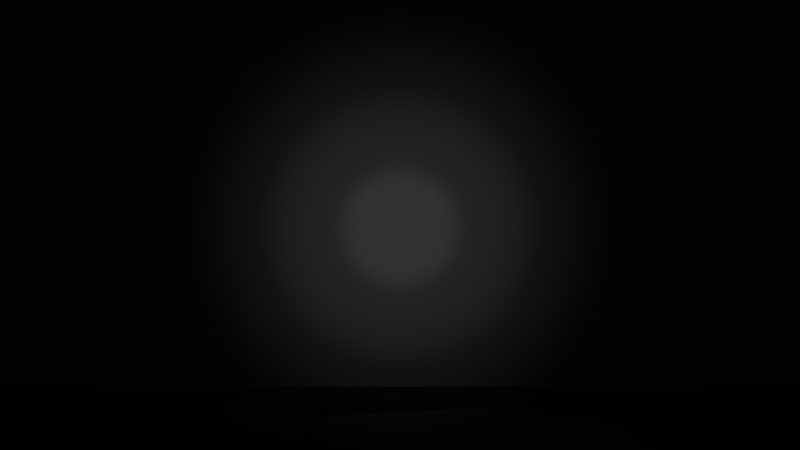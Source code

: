 # Source: crybaby.blend  (saved by Blender 2.72.0; exported with 4.5.12 LTS)
import bpy
from mathutils import Matrix  # noqa: F401  (used for matrix-valued properties, if any)

bpy.ops.wm.read_factory_settings(use_empty=True)
scene = bpy.context.scene
scene.name = 'Scene'

# ---- collections
col_collection_1 = bpy.data.collections.new('Collection 1'); scene.collection.children.link(col_collection_1)

# ---- materials (node trees are filled in below, after node groups)
mat_material_003 = bpy.data.materials.new('Material.003')
mat_material_003.alpha_threshold = 0.0
mat_material_003.use_transparent_shadow = False
mat_material_003.diffuse_color = (1.0, 1.0, 1.0, 1.0)
mat_material_003.roughness = 0.5
mat_material_003.specular_intensity = 1.0
mat_material_002 = bpy.data.materials.new('Material.002')
mat_material_002.alpha_threshold = 0.0
mat_material_002.use_transparent_shadow = False
mat_material_002.diffuse_color = (0.1734, 0.1734, 0.1734, 1.0)
mat_material_002.roughness = 0.5
mat_material_002.line_color = (0.0, 0.0, 0.0, 1.0)
mat_material = bpy.data.materials.new('Material')
mat_material.alpha_threshold = 0.0
mat_material.use_transparent_shadow = False
mat_material.diffuse_color = (0.2668, 0.2668, 0.2668, 1.0)
mat_material.roughness = 0.5
mat_material_001 = bpy.data.materials.new('Material.001')
mat_material_001.alpha_threshold = 0.0
mat_material_001.use_transparent_shadow = False
mat_material_001.roughness = 0.5

# ---- material node trees

# ---- world
world_world = bpy.data.worlds.new('World'); scene.world = world_world
world_world.color = (0.003095, 0.003095, 0.003095)
world_world.use_sun_shadow = False
world_world.sun_shadow_jitter_overblur = 0.0
world_world.cycles.sampling_method = 'MANUAL'
world_world.cycles.sample_map_resolution = 256

# ---- cameras
cam_camera = bpy.data.cameras.new('Camera')
cam_camera.clip_end = 100.0
cam_camera.lens = 35.0
cam_camera.sensor_width = 32.0
cam_camera.sensor_height = 18.0
cam_camera.ortho_scale = 7.314
cam_camera.dof.focus_distance = 0.0
cam_camera.dof.aperture_fstop = 128.0

# ---- lights
light_spot_003 = bpy.data.lights.new('Spot.003', 'SPOT')
light_spot_003.transmission_factor = 0.0
light_spot_003.energy = 100.0
light_spot_003.shadow_buffer_clip_start = 0.5
light_spot_003.shadow_soft_size = 0.1
light_spot_003.shadow_maximum_resolution = 0.006
light_spot_003.use_absolute_resolution = True
light_spot_003.spot_blend = 0.75
light_spot_003.spot_size = 0.1745
light_spot_003.cycles.use_multiple_importance_sampling = False
light_spot_002 = bpy.data.lights.new('Spot.002', 'SPOT')
light_spot_002.transmission_factor = 0.0
light_spot_002.energy = 5.0
light_spot_002.shadow_buffer_clip_start = 0.5
light_spot_002.shadow_soft_size = 0.1
light_spot_002.shadow_maximum_resolution = 0.006
light_spot_002.use_absolute_resolution = True
light_spot_002.spot_blend = 1.0
light_spot_002.spot_size = 1.571
light_spot_002.cycles.use_multiple_importance_sampling = False
light_spot_001 = bpy.data.lights.new('Spot.001', 'SPOT')
light_spot_001.transmission_factor = 0.0
light_spot_001.energy = 100.0
light_spot_001.shadow_buffer_clip_start = 0.5
light_spot_001.shadow_soft_size = 0.1
light_spot_001.shadow_maximum_resolution = 0.006
light_spot_001.use_absolute_resolution = True
light_spot_001.spot_blend = 0.75
light_spot_001.spot_size = 0.3491
light_spot_001.cycles.use_multiple_importance_sampling = False
light_spot = bpy.data.lights.new('Spot', 'SPOT')
light_spot.transmission_factor = 0.0
light_spot.energy = 100.0
light_spot.shadow_buffer_clip_start = 0.5
light_spot.shadow_soft_size = 0.1
light_spot.shadow_maximum_resolution = 0.006
light_spot.use_absolute_resolution = True
light_spot.spot_blend = 1.0
light_spot.spot_size = 0.5236
light_spot.cycles.use_multiple_importance_sampling = False
light_spot_004 = bpy.data.lights.new('Spot.004', 'SPOT')
light_spot_004.transmission_factor = 0.0
light_spot_004.energy = 100.0
light_spot_004.shadow_buffer_clip_start = 0.5
light_spot_004.shadow_soft_size = 0.1
light_spot_004.shadow_maximum_resolution = 0.006
light_spot_004.use_absolute_resolution = True
light_spot_004.spot_blend = 0.75
light_spot_004.spot_size = 0.1571
light_spot_004.cycles.use_multiple_importance_sampling = False

# ---- meshes
me_cylinder = bpy.data.meshes.new('Cylinder')
me_cylinder.from_pydata([(12.81, -0.8402, -17.51), (0.0, -0.7402, -3.755), (12.81, -0.8594, -17.32), (0.2146, -0.7614, -3.755), (12.81, -0.9163, -17.13), (0.421, -0.824, -3.755), (12.81, -1.009, -16.95), (0.6111, -0.9256, -3.755), (12.81, -1.133, -16.8), (0.7778, -1.062, -3.755), (12.81, -1.285, -16.68), (0.9146, -1.229, -3.755), (12.81, -1.458, -16.59), (1.016, -1.419, -3.755), (12.81, -1.645, -16.53), (1.079, -1.626, -3.755), (12.81, -1.84, -16.51), (1.1, -1.84, -3.755), (12.81, -2.035, -16.53), (1.079, -2.055, -3.755), (12.81, -2.223, -16.59), (1.016, -2.261, -3.755), (12.81, -2.396, -16.68), (0.9146, -2.451, -3.755), (12.81, -2.547, -16.8), (0.7778, -2.618, -3.755), (12.81, -2.672, -16.95), (0.6111, -2.755, -3.755), (12.81, -2.764, -17.13), (0.421, -2.856, -3.755), (12.81, -2.821, -17.32), (0.2146, -2.919, -3.755), (12.81, -2.84, -17.51), (0.0, -2.94, -3.755), (12.81, -2.821, -17.71), (-0.2146, -2.919, -3.755), (12.81, -2.764, -17.89), (-0.421, -2.856, -3.755), (12.81, -2.672, -18.07), (-0.6111, -2.755, -3.755), (12.81, -2.547, -18.22), (-0.7778, -2.618, -3.755), (12.81, -2.396, -18.34), (-0.9146, -2.451, -3.755), (12.81, -2.223, -18.43), (-1.016, -2.261, -3.755), (12.81, -2.035, -18.49), (-1.079, -2.055, -3.755), (12.81, -1.84, -18.51), (-1.1, -1.84, -3.755), (12.81, -1.645, -18.49), (-1.079, -1.626, -3.755), (12.81, -1.458, -18.43), (-1.016, -1.419, -3.755), (12.81, -1.285, -18.34), (-0.9146, -1.229, -3.755), (12.81, -1.133, -18.22), (-0.7778, -1.062, -3.755), (12.81, -1.009, -18.07), (-0.6111, -0.9256, -3.755), (12.81, -0.9163, -17.89), (-0.421, -0.824, -3.755), (12.81, -0.8594, -17.71), (-0.2146, -0.7614, -3.755), (12.61, -0.7402, -17.51), (10.82, -0.8402, -17.52), (10.43, -0.7402, -17.52), (8.815, -0.8402, -17.52), (7.92, -0.7402, -17.46), (5.878, -0.8402, -16.96), (4.776, -0.7402, -16.46), (3.266, -0.8402, -15.44), (2.18, -0.7402, -14.37), (1.286, -0.8402, -13.12), (0.5053, -0.7402, -11.43), (0.1789, -0.8402, -10.23), (0.0, -0.7402, -8.127), (0.0, -0.8402, -7.531), (0.0, -0.7402, -5.941), (0.0, -0.8402, -5.544), (0.1951, -0.8594, -5.544), (0.2146, -0.7614, -5.941), (0.1951, -0.8594, -7.531), (0.2146, -0.7614, -8.127), (0.3686, -0.8594, -10.19), (0.7052, -0.7614, -11.36), (1.45, -0.8594, -13.01), (2.338, -0.7614, -14.22), (3.385, -0.8594, -15.29), (4.87, -0.7614, -16.27), (5.939, -0.8594, -16.78), (7.937, -0.7614, -17.25), (8.811, -0.8594, -17.33), (10.42, -0.7614, -17.3), (10.82, -0.8594, -17.32), (12.61, -0.7614, -17.3), (0.3827, -0.9163, -5.544), (0.421, -0.824, -5.941), (0.3827, -0.9163, -7.531), (0.421, -0.824, -8.127), (0.5512, -0.9163, -10.14), (0.8977, -0.824, -11.28), (1.607, -0.9163, -12.91), (2.49, -0.824, -14.08), (3.5, -0.9163, -15.14), (4.961, -0.824, -16.08), (5.998, -0.9163, -16.6), (7.955, -0.824, -17.04), (8.808, -0.9163, -17.14), (10.42, -0.824, -17.1), (10.82, -0.9163, -17.14), (12.61, -0.824, -17.09), (0.5556, -1.009, -5.544), (0.6111, -0.9256, -5.941), (0.5556, -1.009, -7.531), (0.6111, -0.9256, -8.127), (0.7195, -1.009, -10.1), (1.075, -0.9256, -11.21), (1.753, -1.009, -12.81), (2.631, -0.9256, -13.95), (3.606, -1.009, -15.0), (5.046, -0.9256, -15.91), (6.053, -1.009, -16.44), (7.972, -0.9256, -16.85), (8.806, -1.009, -16.97), (10.42, -0.9256, -16.91), (10.82, -1.009, -16.96), (12.61, -0.9256, -16.9), (0.7071, -1.133, -5.544), (0.7778, -1.062, -5.941), (0.7071, -1.133, -7.531), (0.7778, -1.062, -8.127), (0.8672, -1.133, -10.07), (1.231, -1.062, -11.15), (1.881, -1.133, -12.73), (2.754, -1.062, -13.84), (3.7, -1.133, -14.88), (5.12, -1.062, -15.76), (6.102, -1.133, -16.29), (7.987, -1.062, -16.69), (8.804, -1.133, -16.82), (10.42, -1.062, -16.74), (10.82, -1.133, -16.81), (12.61, -1.062, -16.73), (0.8315, -1.285, -5.544), (0.9146, -1.229, -5.941), (0.8315, -1.285, -7.531), (0.9146, -1.229, -8.127), (0.9884, -1.285, -10.04), (1.359, -1.229, -11.1), (1.986, -1.285, -12.66), (2.856, -1.229, -13.75), (3.777, -1.285, -14.78), (5.181, -1.229, -15.64), (6.142, -1.285, -16.17), (8.0, -1.229, -16.55), (8.803, -1.285, -16.69), (10.42, -1.229, -16.6), (10.82, -1.285, -16.69), (12.61, -1.229, -16.6), (0.9239, -1.458, -5.544), (1.016, -1.419, -5.941), (0.9239, -1.458, -7.531), (1.016, -1.419, -8.127), (1.079, -1.458, -10.02), (1.454, -1.419, -11.07), (2.064, -1.458, -12.61), (2.931, -1.419, -13.68), (3.834, -1.458, -14.71), (5.227, -1.419, -15.55), (6.172, -1.458, -16.09), (8.009, -1.419, -16.45), (8.802, -1.458, -16.6), (10.42, -1.419, -16.5), (10.82, -1.458, -16.59), (12.61, -1.419, -16.49), (0.9808, -1.645, -5.544), (1.079, -1.626, -5.941), (0.9808, -1.645, -7.531), (1.079, -1.626, -8.127), (1.134, -1.645, -10.01), (1.513, -1.626, -11.04), (2.112, -1.645, -12.58), (2.978, -1.626, -13.64), (3.869, -1.645, -14.67), (5.255, -1.626, -15.5), (6.191, -1.645, -16.03), (8.015, -1.626, -16.39), (8.802, -1.645, -16.54), (10.42, -1.626, -16.44), (10.82, -1.645, -16.54), (12.61, -1.626, -16.43), (1.0, -1.84, -5.544), (1.1, -1.84, -5.941), (1.0, -1.84, -7.531), (1.1, -1.84, -8.127), (1.153, -1.84, -10.0), (1.533, -1.84, -11.04), (2.128, -1.84, -12.57), (2.994, -1.84, -13.62), (3.881, -1.84, -14.65), (5.265, -1.84, -15.48), (6.197, -1.84, -16.01), (8.017, -1.84, -16.36), (8.802, -1.84, -16.52), (10.42, -1.84, -16.42), (10.82, -1.84, -16.52), (12.61, -1.84, -16.41), (0.9808, -2.035, -5.544), (1.079, -2.055, -5.941), (0.9808, -2.035, -7.531), (1.079, -2.055, -8.127), (1.134, -2.035, -10.01), (1.513, -2.055, -11.04), (2.112, -2.035, -12.58), (2.978, -2.055, -13.64), (3.869, -2.035, -14.67), (5.255, -2.055, -15.5), (6.191, -2.035, -16.03), (8.015, -2.055, -16.39), (8.802, -2.035, -16.54), (10.42, -2.055, -16.44), (10.82, -2.035, -16.54), (12.61, -2.055, -16.43), (0.9239, -2.223, -5.544), (1.016, -2.261, -5.941), (0.9239, -2.223, -7.531), (1.016, -2.261, -8.127), (1.079, -2.223, -10.02), (1.454, -2.261, -11.07), (2.064, -2.223, -12.61), (2.931, -2.261, -13.68), (3.834, -2.223, -14.71), (5.227, -2.261, -15.55), (6.172, -2.223, -16.09), (8.009, -2.261, -16.45), (8.802, -2.223, -16.6), (10.42, -2.261, -16.5), (10.82, -2.223, -16.59), (12.61, -2.261, -16.49), (0.8315, -2.396, -5.544), (0.9146, -2.451, -5.941), (0.8315, -2.396, -7.531), (0.9146, -2.451, -8.127), (0.9884, -2.396, -10.04), (1.359, -2.451, -11.1), (1.986, -2.396, -12.66), (2.856, -2.451, -13.75), (3.777, -2.396, -14.78), (5.181, -2.451, -15.64), (6.142, -2.396, -16.17), (8.0, -2.451, -16.55), (8.803, -2.396, -16.69), (10.42, -2.451, -16.6), (10.82, -2.396, -16.69), (12.61, -2.451, -16.6), (0.7071, -2.547, -5.544), (0.7778, -2.618, -5.941), (0.7071, -2.547, -7.531), (0.7778, -2.618, -8.127), (0.8672, -2.547, -10.07), (1.231, -2.618, -11.15), (1.881, -2.547, -12.73), (2.754, -2.618, -13.84), (3.7, -2.547, -14.88), (5.12, -2.618, -15.76), (6.102, -2.547, -16.29), (7.987, -2.618, -16.69), (8.804, -2.547, -16.82), (10.42, -2.618, -16.74), (10.82, -2.547, -16.81), (12.61, -2.618, -16.73), (0.5556, -2.672, -5.544), (0.6111, -2.755, -5.941), (0.5556, -2.672, -7.531), (0.6111, -2.755, -8.127), (0.7195, -2.672, -10.1), (1.075, -2.755, -11.21), (1.753, -2.672, -12.81), (2.631, -2.755, -13.95), (3.606, -2.672, -15.0), (5.046, -2.755, -15.91), (6.053, -2.672, -16.44), (7.972, -2.755, -16.85), (8.806, -2.672, -16.97), (10.42, -2.755, -16.91), (10.82, -2.672, -16.96), (12.61, -2.755, -16.9), (0.3827, -2.764, -5.544), (0.421, -2.856, -5.941), (0.3827, -2.764, -7.531), (0.421, -2.856, -8.127), (0.5512, -2.764, -10.14), (0.8977, -2.856, -11.28), (1.607, -2.764, -12.91), (2.49, -2.856, -14.08), (3.5, -2.764, -15.14), (4.961, -2.856, -16.08), (5.998, -2.764, -16.6), (7.955, -2.856, -17.04), (8.808, -2.764, -17.14), (10.42, -2.856, -17.1), (10.82, -2.764, -17.14), (12.61, -2.856, -17.09), (0.1951, -2.821, -5.544), (0.2146, -2.919, -5.941), (0.1951, -2.821, -7.531), (0.2146, -2.919, -8.127), (0.3686, -2.821, -10.19), (0.7052, -2.919, -11.36), (1.45, -2.821, -13.01), (2.338, -2.919, -14.22), (3.385, -2.821, -15.29), (4.87, -2.919, -16.27), (5.939, -2.821, -16.78), (7.937, -2.919, -17.25), (8.811, -2.821, -17.33), (10.42, -2.919, -17.3), (10.82, -2.821, -17.32), (12.61, -2.919, -17.3), (0.0, -2.84, -5.544), (0.0, -2.94, -5.941), (0.0, -2.84, -7.531), (0.0, -2.94, -8.127), (0.1789, -2.84, -10.23), (0.5053, -2.94, -11.43), (1.286, -2.84, -13.12), (2.18, -2.94, -14.37), (3.266, -2.84, -15.44), (4.776, -2.94, -16.46), (5.878, -2.84, -16.96), (7.92, -2.94, -17.46), (8.815, -2.84, -17.52), (10.43, -2.94, -17.52), (10.82, -2.84, -17.52), (12.61, -2.94, -17.51), (-0.1951, -2.821, -5.544), (-0.2146, -2.919, -5.941), (-0.1951, -2.821, -7.531), (-0.2146, -2.919, -8.127), (-0.01074, -2.821, -10.28), (0.3057, -2.919, -11.51), (1.123, -2.821, -13.22), (2.023, -2.919, -14.51), (3.148, -2.821, -15.6), (4.683, -2.919, -16.66), (5.818, -2.821, -17.15), (7.903, -2.919, -17.68), (8.819, -2.821, -17.72), (10.43, -2.919, -17.73), (10.82, -2.821, -17.71), (12.61, -2.919, -17.73), (-0.3827, -2.764, -5.544), (-0.421, -2.856, -5.941), (-0.3827, -2.764, -7.531), (-0.421, -2.856, -8.127), (-0.1929, -2.764, -10.33), (0.1139, -2.856, -11.59), (0.9662, -2.764, -13.33), (1.872, -2.856, -14.65), (3.034, -2.764, -15.75), (4.594, -2.856, -16.84), (5.76, -2.764, -17.33), (7.887, -2.856, -17.88), (8.824, -2.764, -17.91), (10.43, -2.856, -17.94), (10.82, -2.764, -17.9), (12.61, -2.856, -17.93), (-0.5556, -2.672, -5.544), (-0.6111, -2.755, -5.941), (-0.5556, -2.672, -7.531), (-0.6111, -2.755, -8.127), (-0.3608, -2.672, -10.37), (-0.06258, -2.755, -11.66), (0.8221, -2.672, -13.42), (1.734, -2.755, -14.79), (2.93, -2.672, -15.89), (4.512, -2.755, -17.02), (5.708, -2.672, -17.49), (7.874, -2.755, -18.07), (8.829, -2.672, -18.08), (10.43, -2.755, -18.13), (10.83, -2.672, -18.07), (12.61, -2.755, -18.12), (-0.7071, -2.547, -5.544), (-0.7778, -2.618, -5.941), (-0.7071, -2.547, -7.531), (-0.7778, -2.618, -8.127), (-0.5078, -2.547, -10.41), (-0.2171, -2.618, -11.73), (0.696, -2.547, -13.51), (1.613, -2.618, -14.9), (2.839, -2.547, -16.01), (4.441, -2.618, -17.17), (5.662, -2.547, -17.64), (7.862, -2.618, -18.24), (8.834, -2.547, -18.23), (10.43, -2.618, -18.3), (10.83, -2.547, -18.23), (12.61, -2.618, -18.29), (-0.8315, -2.396, -5.544), (-0.9146, -2.451, -5.941), (-0.8315, -2.396, -7.531), (-0.9146, -2.451, -8.127), (-0.6283, -2.396, -10.44), (-0.3438, -2.451, -11.78), (0.5926, -2.396, -13.58), (1.514, -2.451, -15.0), (2.765, -2.396, -16.11), (4.383, -2.451, -17.29), (5.625, -2.396, -17.76), (7.853, -2.451, -18.38), (8.838, -2.396, -18.36), (10.43, -2.451, -18.43), (10.83, -2.396, -18.35), (12.62, -2.451, -18.43), (-0.9239, -2.223, -5.544), (-1.016, -2.261, -5.941), (-0.9239, -2.223, -7.531), (-1.016, -2.261, -8.127), (-0.7179, -2.223, -10.46), (-0.4379, -2.261, -11.82), (0.5159, -2.223, -13.63), (1.44, -2.261, -15.07), (2.709, -2.223, -16.18), (4.34, -2.261, -17.38), (5.597, -2.223, -17.85), (7.847, -2.261, -18.48), (8.839, -2.223, -18.45), (10.43, -2.261, -18.54), (10.83, -2.223, -18.44), (12.62, -2.261, -18.53), (-0.9808, -2.035, -5.544), (-1.079, -2.055, -5.941), (-0.9808, -2.035, -7.531), (-1.079, -2.055, -8.127), (-0.7731, -2.035, -10.48), (-0.4958, -2.055, -11.84), (0.4687, -2.035, -13.66), (1.395, -2.055, -15.11), (2.675, -2.035, -16.23), (4.314, -2.055, -17.44), (5.58, -2.035, -17.9), (7.843, -2.055, -18.54), (8.839, -2.035, -18.51), (10.43, -2.055, -18.6), (10.83, -2.035, -18.5), (12.62, -2.055, -18.59), (-1.0, -1.84, -5.544), (-1.1, -1.84, -5.941), (-1.0, -1.84, -7.531), (-1.1, -1.84, -8.127), (-0.7917, -1.84, -10.48), (-0.5154, -1.84, -11.85), (0.4528, -1.84, -13.67), (1.38, -1.84, -15.12), (2.664, -1.84, -16.24), (4.305, -1.84, -17.46), (5.575, -1.84, -17.92), (7.842, -1.84, -18.56), (8.839, -1.84, -18.53), (10.43, -1.84, -18.62), (10.83, -1.84, -18.52), (12.62, -1.84, -18.61), (-0.9808, -1.645, -5.544), (-1.079, -1.626, -5.941), (-0.9808, -1.645, -7.531), (-1.079, -1.626, -8.127), (-0.7731, -1.645, -10.48), (-0.4958, -1.626, -11.84), (0.4687, -1.645, -13.66), (1.395, -1.626, -15.11), (2.675, -1.645, -16.23), (4.314, -1.626, -17.44), (5.58, -1.645, -17.9), (7.843, -1.626, -18.54), (8.839, -1.645, -18.51), (10.43, -1.626, -18.6), (10.83, -1.645, -18.5), (12.62, -1.626, -18.59), (-0.9239, -1.458, -5.544), (-1.016, -1.419, -5.941), (-0.9239, -1.458, -7.531), (-1.016, -1.419, -8.127), (-0.7179, -1.458, -10.46), (-0.4379, -1.419, -11.82), (0.5159, -1.458, -13.63), (1.44, -1.419, -15.07), (2.709, -1.458, -16.18), (4.34, -1.419, -17.38), (5.597, -1.458, -17.85), (7.847, -1.419, -18.48), (8.839, -1.458, -18.45), (10.43, -1.419, -18.54), (10.83, -1.458, -18.44), (12.62, -1.419, -18.53), (-0.8315, -1.285, -5.544), (-0.9146, -1.229, -5.941), (-0.8315, -1.285, -7.531), (-0.9146, -1.229, -8.127), (-0.6283, -1.285, -10.44), (-0.3438, -1.229, -11.78), (0.5926, -1.285, -13.58), (1.514, -1.229, -15.0), (2.765, -1.285, -16.11), (4.383, -1.229, -17.29), (5.625, -1.285, -17.76), (7.853, -1.229, -18.38), (8.838, -1.285, -18.36), (10.43, -1.229, -18.43), (10.83, -1.285, -18.35), (12.62, -1.229, -18.43), (-0.7071, -1.133, -5.544), (-0.7778, -1.062, -5.941), (-0.7071, -1.133, -7.531), (-0.7778, -1.062, -8.127), (-0.5078, -1.133, -10.41), (-0.2171, -1.062, -11.73), (0.696, -1.133, -13.51), (1.613, -1.062, -14.9), (2.839, -1.133, -16.01), (4.441, -1.062, -17.17), (5.662, -1.133, -17.64), (7.862, -1.062, -18.24), (8.834, -1.133, -18.23), (10.43, -1.062, -18.3), (10.83, -1.133, -18.23), (12.61, -1.062, -18.29), (-0.5556, -1.009, -5.544), (-0.6111, -0.9256, -5.941), (-0.5556, -1.009, -7.531), (-0.6111, -0.9256, -8.127), (-0.3608, -1.009, -10.37), (-0.06258, -0.9256, -11.66), (0.8221, -1.009, -13.42), (1.734, -0.9256, -14.79), (2.93, -1.009, -15.89), (4.512, -0.9256, -17.02), (5.708, -1.009, -17.49), (7.874, -0.9256, -18.07), (8.829, -1.009, -18.08), (10.43, -0.9256, -18.13), (10.83, -1.009, -18.07), (12.61, -0.9256, -18.12), (-0.3827, -0.9163, -5.544), (-0.421, -0.824, -5.941), (-0.3827, -0.9163, -7.531), (-0.421, -0.824, -8.127), (-0.1929, -0.9163, -10.33), (0.1139, -0.824, -11.59), (0.9662, -0.9163, -13.33), (1.872, -0.824, -14.65), (3.034, -0.9163, -15.75), (4.594, -0.824, -16.84), (5.76, -0.9163, -17.33), (7.887, -0.824, -17.88), (8.824, -0.9163, -17.91), (10.43, -0.824, -17.94), (10.82, -0.9163, -17.9), (12.61, -0.824, -17.93), (-0.1951, -0.8594, -5.544), (-0.2146, -0.7614, -5.941), (-0.1951, -0.8594, -7.531), (-0.2146, -0.7614, -8.127), (-0.01074, -0.8594, -10.28), (0.3057, -0.7614, -11.51), (1.123, -0.8594, -13.22), (2.023, -0.7614, -14.51), (3.148, -0.8594, -15.6), (4.683, -0.7614, -16.66), (5.818, -0.8594, -17.15), (7.903, -0.7614, -17.68), (8.819, -0.8594, -17.72), (10.43, -0.7614, -17.73), (10.82, -0.8594, -17.71), (12.61, -0.7614, -17.73)], [], [(79, 1, 3, 80), (80, 3, 5, 96), (96, 5, 7, 112), (112, 7, 9, 128), (128, 9, 11, 144), (144, 11, 13, 160), (160, 13, 15, 176), (176, 15, 17, 192), (192, 17, 19, 208), (208, 19, 21, 224), (224, 21, 23, 240), (240, 23, 25, 256), (256, 25, 27, 272), (272, 27, 29, 288), (288, 29, 31, 304), (304, 31, 33, 320), (320, 33, 35, 336), (336, 35, 37, 352), (352, 37, 39, 368), (368, 39, 41, 384), (384, 41, 43, 400), (400, 43, 45, 416), (416, 45, 47, 432), (432, 47, 49, 448), (448, 49, 51, 464), (464, 51, 53, 480), (480, 53, 55, 496), (496, 55, 57, 512), (512, 57, 59, 528), (528, 59, 61, 544), (560, 63, 1, 79), (544, 61, 63, 560), (0, 64, 95, 2), (64, 65, 94, 95), (65, 66, 93, 94), (66, 67, 92, 93), (67, 68, 91, 92), (68, 69, 90, 91), (69, 70, 89, 90), (70, 71, 88, 89), (71, 72, 87, 88), (72, 73, 86, 87), (73, 74, 85, 86), (74, 75, 84, 85), (75, 76, 83, 84), (76, 77, 82, 83), (77, 78, 81, 82), (78, 79, 80, 81), (2, 95, 111, 4), (95, 94, 110, 111), (94, 93, 109, 110), (93, 92, 108, 109), (92, 91, 107, 108), (91, 90, 106, 107), (90, 89, 105, 106), (89, 88, 104, 105), (88, 87, 103, 104), (87, 86, 102, 103), (86, 85, 101, 102), (85, 84, 100, 101), (84, 83, 99, 100), (83, 82, 98, 99), (82, 81, 97, 98), (81, 80, 96, 97), (4, 111, 127, 6), (111, 110, 126, 127), (110, 109, 125, 126), (109, 108, 124, 125), (108, 107, 123, 124), (107, 106, 122, 123), (106, 105, 121, 122), (105, 104, 120, 121), (104, 103, 119, 120), (103, 102, 118, 119), (102, 101, 117, 118), (101, 100, 116, 117), (100, 99, 115, 116), (99, 98, 114, 115), (98, 97, 113, 114), (97, 96, 112, 113), (6, 127, 143, 8), (127, 126, 142, 143), (126, 125, 141, 142), (125, 124, 140, 141), (124, 123, 139, 140), (123, 122, 138, 139), (122, 121, 137, 138), (121, 120, 136, 137), (120, 119, 135, 136), (119, 118, 134, 135), (118, 117, 133, 134), (117, 116, 132, 133), (116, 115, 131, 132), (115, 114, 130, 131), (114, 113, 129, 130), (113, 112, 128, 129), (8, 143, 159, 10), (143, 142, 158, 159), (142, 141, 157, 158), (141, 140, 156, 157), (140, 139, 155, 156), (139, 138, 154, 155), (138, 137, 153, 154), (137, 136, 152, 153), (136, 135, 151, 152), (135, 134, 150, 151), (134, 133, 149, 150), (133, 132, 148, 149), (132, 131, 147, 148), (131, 130, 146, 147), (130, 129, 145, 146), (129, 128, 144, 145), (10, 159, 175, 12), (159, 158, 174, 175), (158, 157, 173, 174), (157, 156, 172, 173), (156, 155, 171, 172), (155, 154, 170, 171), (154, 153, 169, 170), (153, 152, 168, 169), (152, 151, 167, 168), (151, 150, 166, 167), (150, 149, 165, 166), (149, 148, 164, 165), (148, 147, 163, 164), (147, 146, 162, 163), (146, 145, 161, 162), (145, 144, 160, 161), (12, 175, 191, 14), (175, 174, 190, 191), (174, 173, 189, 190), (173, 172, 188, 189), (172, 171, 187, 188), (171, 170, 186, 187), (170, 169, 185, 186), (169, 168, 184, 185), (168, 167, 183, 184), (167, 166, 182, 183), (166, 165, 181, 182), (165, 164, 180, 181), (164, 163, 179, 180), (163, 162, 178, 179), (162, 161, 177, 178), (161, 160, 176, 177), (14, 191, 207, 16), (191, 190, 206, 207), (190, 189, 205, 206), (189, 188, 204, 205), (188, 187, 203, 204), (187, 186, 202, 203), (186, 185, 201, 202), (185, 184, 200, 201), (184, 183, 199, 200), (183, 182, 198, 199), (182, 181, 197, 198), (181, 180, 196, 197), (180, 179, 195, 196), (179, 178, 194, 195), (178, 177, 193, 194), (177, 176, 192, 193), (16, 207, 223, 18), (207, 206, 222, 223), (206, 205, 221, 222), (205, 204, 220, 221), (204, 203, 219, 220), (203, 202, 218, 219), (202, 201, 217, 218), (201, 200, 216, 217), (200, 199, 215, 216), (199, 198, 214, 215), (198, 197, 213, 214), (197, 196, 212, 213), (196, 195, 211, 212), (195, 194, 210, 211), (194, 193, 209, 210), (193, 192, 208, 209), (18, 223, 239, 20), (223, 222, 238, 239), (222, 221, 237, 238), (221, 220, 236, 237), (220, 219, 235, 236), (219, 218, 234, 235), (218, 217, 233, 234), (217, 216, 232, 233), (216, 215, 231, 232), (215, 214, 230, 231), (214, 213, 229, 230), (213, 212, 228, 229), (212, 211, 227, 228), (211, 210, 226, 227), (210, 209, 225, 226), (209, 208, 224, 225), (20, 239, 255, 22), (239, 238, 254, 255), (238, 237, 253, 254), (237, 236, 252, 253), (236, 235, 251, 252), (235, 234, 250, 251), (234, 233, 249, 250), (233, 232, 248, 249), (232, 231, 247, 248), (231, 230, 246, 247), (230, 229, 245, 246), (229, 228, 244, 245), (228, 227, 243, 244), (227, 226, 242, 243), (226, 225, 241, 242), (225, 224, 240, 241), (22, 255, 271, 24), (255, 254, 270, 271), (254, 253, 269, 270), (253, 252, 268, 269), (252, 251, 267, 268), (251, 250, 266, 267), (250, 249, 265, 266), (249, 248, 264, 265), (248, 247, 263, 264), (247, 246, 262, 263), (246, 245, 261, 262), (245, 244, 260, 261), (244, 243, 259, 260), (243, 242, 258, 259), (242, 241, 257, 258), (241, 240, 256, 257), (24, 271, 287, 26), (271, 270, 286, 287), (270, 269, 285, 286), (269, 268, 284, 285), (268, 267, 283, 284), (267, 266, 282, 283), (266, 265, 281, 282), (265, 264, 280, 281), (264, 263, 279, 280), (263, 262, 278, 279), (262, 261, 277, 278), (261, 260, 276, 277), (260, 259, 275, 276), (259, 258, 274, 275), (258, 257, 273, 274), (257, 256, 272, 273), (26, 287, 303, 28), (287, 286, 302, 303), (286, 285, 301, 302), (285, 284, 300, 301), (284, 283, 299, 300), (283, 282, 298, 299), (282, 281, 297, 298), (281, 280, 296, 297), (280, 279, 295, 296), (279, 278, 294, 295), (278, 277, 293, 294), (277, 276, 292, 293), (276, 275, 291, 292), (275, 274, 290, 291), (274, 273, 289, 290), (273, 272, 288, 289), (28, 303, 319, 30), (303, 302, 318, 319), (302, 301, 317, 318), (301, 300, 316, 317), (300, 299, 315, 316), (299, 298, 314, 315), (298, 297, 313, 314), (297, 296, 312, 313), (296, 295, 311, 312), (295, 294, 310, 311), (294, 293, 309, 310), (293, 292, 308, 309), (292, 291, 307, 308), (291, 290, 306, 307), (290, 289, 305, 306), (289, 288, 304, 305), (30, 319, 335, 32), (319, 318, 334, 335), (318, 317, 333, 334), (317, 316, 332, 333), (316, 315, 331, 332), (315, 314, 330, 331), (314, 313, 329, 330), (313, 312, 328, 329), (312, 311, 327, 328), (311, 310, 326, 327), (310, 309, 325, 326), (309, 308, 324, 325), (308, 307, 323, 324), (307, 306, 322, 323), (306, 305, 321, 322), (305, 304, 320, 321), (32, 335, 351, 34), (335, 334, 350, 351), (334, 333, 349, 350), (333, 332, 348, 349), (332, 331, 347, 348), (331, 330, 346, 347), (330, 329, 345, 346), (329, 328, 344, 345), (328, 327, 343, 344), (327, 326, 342, 343), (326, 325, 341, 342), (325, 324, 340, 341), (324, 323, 339, 340), (323, 322, 338, 339), (322, 321, 337, 338), (321, 320, 336, 337), (34, 351, 367, 36), (351, 350, 366, 367), (350, 349, 365, 366), (349, 348, 364, 365), (348, 347, 363, 364), (347, 346, 362, 363), (346, 345, 361, 362), (345, 344, 360, 361), (344, 343, 359, 360), (343, 342, 358, 359), (342, 341, 357, 358), (341, 340, 356, 357), (340, 339, 355, 356), (339, 338, 354, 355), (338, 337, 353, 354), (337, 336, 352, 353), (36, 367, 383, 38), (367, 366, 382, 383), (366, 365, 381, 382), (365, 364, 380, 381), (364, 363, 379, 380), (363, 362, 378, 379), (362, 361, 377, 378), (361, 360, 376, 377), (360, 359, 375, 376), (359, 358, 374, 375), (358, 357, 373, 374), (357, 356, 372, 373), (356, 355, 371, 372), (355, 354, 370, 371), (354, 353, 369, 370), (353, 352, 368, 369), (38, 383, 399, 40), (383, 382, 398, 399), (382, 381, 397, 398), (381, 380, 396, 397), (380, 379, 395, 396), (379, 378, 394, 395), (378, 377, 393, 394), (377, 376, 392, 393), (376, 375, 391, 392), (375, 374, 390, 391), (374, 373, 389, 390), (373, 372, 388, 389), (372, 371, 387, 388), (371, 370, 386, 387), (370, 369, 385, 386), (369, 368, 384, 385), (40, 399, 415, 42), (399, 398, 414, 415), (398, 397, 413, 414), (397, 396, 412, 413), (396, 395, 411, 412), (395, 394, 410, 411), (394, 393, 409, 410), (393, 392, 408, 409), (392, 391, 407, 408), (391, 390, 406, 407), (390, 389, 405, 406), (389, 388, 404, 405), (388, 387, 403, 404), (387, 386, 402, 403), (386, 385, 401, 402), (385, 384, 400, 401), (42, 415, 431, 44), (415, 414, 430, 431), (414, 413, 429, 430), (413, 412, 428, 429), (412, 411, 427, 428), (411, 410, 426, 427), (410, 409, 425, 426), (409, 408, 424, 425), (408, 407, 423, 424), (407, 406, 422, 423), (406, 405, 421, 422), (405, 404, 420, 421), (404, 403, 419, 420), (403, 402, 418, 419), (402, 401, 417, 418), (401, 400, 416, 417), (44, 431, 447, 46), (431, 430, 446, 447), (430, 429, 445, 446), (429, 428, 444, 445), (428, 427, 443, 444), (427, 426, 442, 443), (426, 425, 441, 442), (425, 424, 440, 441), (424, 423, 439, 440), (423, 422, 438, 439), (422, 421, 437, 438), (421, 420, 436, 437), (420, 419, 435, 436), (419, 418, 434, 435), (418, 417, 433, 434), (417, 416, 432, 433), (46, 447, 463, 48), (447, 446, 462, 463), (446, 445, 461, 462), (445, 444, 460, 461), (444, 443, 459, 460), (443, 442, 458, 459), (442, 441, 457, 458), (441, 440, 456, 457), (440, 439, 455, 456), (439, 438, 454, 455), (438, 437, 453, 454), (437, 436, 452, 453), (436, 435, 451, 452), (435, 434, 450, 451), (434, 433, 449, 450), (433, 432, 448, 449), (48, 463, 479, 50), (463, 462, 478, 479), (462, 461, 477, 478), (461, 460, 476, 477), (460, 459, 475, 476), (459, 458, 474, 475), (458, 457, 473, 474), (457, 456, 472, 473), (456, 455, 471, 472), (455, 454, 470, 471), (454, 453, 469, 470), (453, 452, 468, 469), (452, 451, 467, 468), (451, 450, 466, 467), (450, 449, 465, 466), (449, 448, 464, 465), (50, 479, 495, 52), (479, 478, 494, 495), (478, 477, 493, 494), (477, 476, 492, 493), (476, 475, 491, 492), (475, 474, 490, 491), (474, 473, 489, 490), (473, 472, 488, 489), (472, 471, 487, 488), (471, 470, 486, 487), (470, 469, 485, 486), (469, 468, 484, 485), (468, 467, 483, 484), (467, 466, 482, 483), (466, 465, 481, 482), (465, 464, 480, 481), (52, 495, 511, 54), (495, 494, 510, 511), (494, 493, 509, 510), (493, 492, 508, 509), (492, 491, 507, 508), (491, 490, 506, 507), (490, 489, 505, 506), (489, 488, 504, 505), (488, 487, 503, 504), (487, 486, 502, 503), (486, 485, 501, 502), (485, 484, 500, 501), (484, 483, 499, 500), (483, 482, 498, 499), (482, 481, 497, 498), (481, 480, 496, 497), (54, 511, 527, 56), (511, 510, 526, 527), (510, 509, 525, 526), (509, 508, 524, 525), (508, 507, 523, 524), (507, 506, 522, 523), (506, 505, 521, 522), (505, 504, 520, 521), (504, 503, 519, 520), (503, 502, 518, 519), (502, 501, 517, 518), (501, 500, 516, 517), (500, 499, 515, 516), (499, 498, 514, 515), (498, 497, 513, 514), (497, 496, 512, 513), (56, 527, 543, 58), (527, 526, 542, 543), (526, 525, 541, 542), (525, 524, 540, 541), (524, 523, 539, 540), (523, 522, 538, 539), (522, 521, 537, 538), (521, 520, 536, 537), (520, 519, 535, 536), (519, 518, 534, 535), (518, 517, 533, 534), (517, 516, 532, 533), (516, 515, 531, 532), (515, 514, 530, 531), (514, 513, 529, 530), (513, 512, 528, 529), (58, 543, 559, 60), (543, 542, 558, 559), (542, 541, 557, 558), (541, 540, 556, 557), (540, 539, 555, 556), (539, 538, 554, 555), (538, 537, 553, 554), (537, 536, 552, 553), (536, 535, 551, 552), (535, 534, 550, 551), (534, 533, 549, 550), (533, 532, 548, 549), (532, 531, 547, 548), (531, 530, 546, 547), (530, 529, 545, 546), (529, 528, 544, 545), (62, 575, 64, 0), (575, 574, 65, 64), (574, 573, 66, 65), (573, 572, 67, 66), (572, 571, 68, 67), (571, 570, 69, 68), (570, 569, 70, 69), (569, 568, 71, 70), (568, 567, 72, 71), (567, 566, 73, 72), (566, 565, 74, 73), (565, 564, 75, 74), (564, 563, 76, 75), (563, 562, 77, 76), (562, 561, 78, 77), (561, 560, 79, 78), (60, 559, 575, 62), (559, 558, 574, 575), (558, 557, 573, 574), (557, 556, 572, 573), (556, 555, 571, 572), (555, 554, 570, 571), (554, 553, 569, 570), (553, 552, 568, 569), (552, 551, 567, 568), (551, 550, 566, 567), (550, 549, 565, 566), (549, 548, 564, 565), (548, 547, 563, 564), (547, 546, 562, 563), (546, 545, 561, 562), (545, 544, 560, 561)])
me_cylinder.materials.append(mat_material_003)
me_cylinder.use_remesh_preserve_volume = False
me_cylinder.use_remesh_preserve_attributes = False
me_cylinder.use_mirror_vertex_groups = False
me_cylinder.update()
me_cube_024 = bpy.data.meshes.new('Cube.024')
me_cube_024.from_pydata([(-1.0, -1.0, -1.0), (-1.0, 1.0, -1.0), (1.0, 1.0, -1.0), (1.0, -1.0, -1.0), (-1.0, -1.0, 1.0), (-1.0, 1.0, 1.0), (1.0, 1.0, 1.0), (1.0, -1.0, 1.0)], [], [(4, 5, 1, 0), (5, 6, 2, 1), (6, 7, 3, 2), (7, 4, 0, 3), (0, 1, 2, 3), (7, 6, 5, 4)])
me_cube_024.materials.append(mat_material_002)
me_cube_024.use_remesh_preserve_volume = False
me_cube_024.use_remesh_preserve_attributes = False
me_cube_024.use_mirror_vertex_groups = False
me_cube_024.update()
me_plane = bpy.data.meshes.new('Plane')
me_plane.from_pydata([(-1.0, -1.0, 0.0), (1.0, -1.0, 0.0), (-1.0, 1.0, 0.0), (1.0, 1.0, 0.0), (0.8301, 0.6983, 0.0), (0.5815, 0.6615, 0.0), (0.7906, 0.6135, 0.0), (0.703, 0.444, 0.0), (0.5504, 0.2688, 0.0), (0.638, 0.06531, 0.0), (0.3639, -0.1212, 0.0), (-0.1815, -0.05055, 0.0), (-0.1024, 0.09922, 0.0), (0.1717, 0.3479, 0.0), (-0.1504, 0.4553, 0.0), (-0.1504, 0.7378, 0.0), (0.1576, 0.8226, 0.0), (0.6634, 0.8339, 0.0)], [], [(0, 1, 3, 4, 5, 6, 7, 8, 9, 10, 11), (2, 0, 11, 12, 13, 14, 15, 16, 17, 4, 3)])
me_plane.materials.append(mat_material_002)
me_plane.use_remesh_preserve_volume = False
me_plane.use_remesh_preserve_attributes = False
me_plane.use_mirror_vertex_groups = False
me_plane.update()
me_sphere = bpy.data.meshes.new('Sphere')
me_sphere.from_pydata([(-0.1951, 0.0, 0.9808), (-0.3827, 0.0, 0.9239), (-0.5556, 0.0, 0.8315), (-0.7071, 0.0, 0.7071), (-0.8315, 0.0, 0.5556), (-0.9239, 0.0, 0.3827), (-0.9808, 0.0, 0.1951), (-1.0, 0.0, 7.55e-08), (-0.9808, 0.0, -0.1951), (-0.9239, 0.0, -0.3827), (-0.8315, 0.0, -0.5556), (-0.7071, 0.0, -0.7071), (-0.5556, 0.0, -0.8315), (-0.3827, 0.0, -0.9239), (-0.1951, 0.0, -0.9808), (3.258e-07, 0.0, -1.0), (-0.1913, 0.03806, 0.9808), (-0.3753, 0.07466, 0.9239), (-0.5449, 0.1084, 0.8315), (-0.6935, 0.1379, 0.7071), (-0.8155, 0.1622, 0.5556), (-0.9061, 0.1802, 0.3827), (-0.9619, 0.1913, 0.1951), (-0.9808, 0.1951, 7.55e-08), (-0.9619, 0.1913, -0.1951), (-0.9061, 0.1802, -0.3827), (-0.8155, 0.1622, -0.5556), (-0.6935, 0.1379, -0.7071), (-0.5449, 0.1084, -0.8315), (-0.3753, 0.07466, -0.9239), (-0.1913, 0.03806, -0.9808), (-0.1802, 0.07466, 0.9808), (-0.3536, 0.1464, 0.9239), (-0.5133, 0.2126, 0.8315), (-0.6533, 0.2706, 0.7071), (-0.7682, 0.3182, 0.5556), (-0.8536, 0.3536, 0.3827), (-0.9061, 0.3753, 0.1951), (-0.9239, 0.3827, 7.55e-08), (-0.9061, 0.3753, -0.1951), (-0.8536, 0.3536, -0.3827), (-0.7682, 0.3182, -0.5556), (-0.6533, 0.2706, -0.7071), (-0.5133, 0.2126, -0.8315), (-0.3536, 0.1464, -0.9239), (-0.1802, 0.07466, -0.9808), (-0.1622, 0.1084, 0.9808), (-0.3182, 0.2126, 0.9239), (-0.4619, 0.3087, 0.8315), (-0.5879, 0.3928, 0.7071), (-0.6913, 0.4619, 0.5556), (-0.7682, 0.5133, 0.3827), (-0.8155, 0.5449, 0.1951), (-0.8315, 0.5556, 7.55e-08), (-0.8155, 0.5449, -0.1951), (-0.7682, 0.5133, -0.3827), (-0.6913, 0.4619, -0.5556), (-0.5879, 0.3928, -0.7071), (-0.4619, 0.3087, -0.8315), (-0.3182, 0.2126, -0.9239), (-0.1622, 0.1084, -0.9808), (-0.1379, 0.1379, 0.9808), (-0.2706, 0.2706, 0.9239), (-0.3928, 0.3928, 0.8315), (-0.5, 0.5, 0.7071), (-0.5879, 0.5879, 0.5556), (-0.6533, 0.6533, 0.3827), (-0.6935, 0.6935, 0.1951), (-0.7071, 0.7071, 7.55e-08), (-0.6935, 0.6935, -0.1951), (-0.6533, 0.6533, -0.3827), (-0.5879, 0.5879, -0.5556), (-0.5, 0.5, -0.7071), (-0.3928, 0.3928, -0.8315), (-0.2706, 0.2706, -0.9239), (-0.1379, 0.1379, -0.9808), (-0.1084, 0.1622, 0.9808), (-0.2126, 0.3182, 0.9239), (-0.3087, 0.4619, 0.8315), (-0.3928, 0.5879, 0.7071), (-0.4619, 0.6913, 0.5556), (-0.5133, 0.7682, 0.3827), (-0.5449, 0.8155, 0.1951), (-0.5556, 0.8315, 7.55e-08), (-0.5449, 0.8155, -0.1951), (-0.5133, 0.7682, -0.3827), (-0.4619, 0.6913, -0.5556), (-0.3928, 0.5879, -0.7071), (-0.3087, 0.4619, -0.8315), (-0.2126, 0.3182, -0.9239), (-0.1084, 0.1622, -0.9808), (-0.07466, 0.1802, 0.9808), (-0.1464, 0.3536, 0.9239), (-0.2126, 0.5133, 0.8315), (-0.2706, 0.6533, 0.7071), (-0.3182, 0.7682, 0.5556), (-0.3536, 0.8536, 0.3827), (-0.3753, 0.9061, 0.1951), (-0.3827, 0.9239, 7.55e-08), (-0.3753, 0.9061, -0.1951), (-0.3536, 0.8536, -0.3827), (-0.3182, 0.7682, -0.5556), (-0.2706, 0.6533, -0.7071), (-0.2126, 0.5133, -0.8315), (-0.1464, 0.3536, -0.9239), (-0.07466, 0.1802, -0.9808), (-0.03806, 0.1913, 0.9808), (-0.07466, 0.3753, 0.9239), (-0.1084, 0.5449, 0.8315), (-0.1379, 0.6935, 0.7071), (-0.1622, 0.8155, 0.5556), (-0.1802, 0.9061, 0.3827), (-0.1913, 0.9619, 0.1951), (-0.1951, 0.9808, 7.55e-08), (-0.1913, 0.9619, -0.1951), (-0.1802, 0.9061, -0.3827), (-0.1622, 0.8155, -0.5556), (-0.1379, 0.6935, -0.7071), (-0.1084, 0.5449, -0.8315), (-0.07466, 0.3753, -0.9239), (-0.03806, 0.1913, -0.9808), (3.266e-07, 0.1951, 0.9808), (3.192e-07, 0.3827, 0.9239), (3.117e-07, 0.5556, 0.8315), (3.192e-07, 0.7071, 0.7071), (3.341e-07, 0.8315, 0.5556), (2.745e-07, 0.9239, 0.3827), (3.937e-07, 0.9808, 0.1951), (3.788e-07, 1.0, 7.55e-08), (3.937e-07, 0.9808, -0.1951), (2.298e-07, 0.9239, -0.3827), (3.341e-07, 0.8315, -0.5556), (3.192e-07, 0.7071, -0.7071), (3.415e-07, 0.5556, -0.8315), (3.043e-07, 0.3827, -0.9239), (3.08e-07, 0.1951, -0.9808), (0.03806, 0.1913, 0.9808), (0.07466, 0.3753, 0.9239), (0.1084, 0.5449, 0.8315), (0.138, 0.6935, 0.7071), (0.1622, 0.8155, 0.5556), (0.1802, 0.9061, 0.3827), (0.1913, 0.9619, 0.1951), (0.1951, 0.9808, 7.55e-08), (0.1913, 0.9619, -0.1951), (0.1802, 0.9061, -0.3827), (0.1622, 0.8155, -0.5556), (0.138, 0.6935, -0.7071), (0.1084, 0.5449, -0.8315), (0.07466, 0.3753, -0.9239), (0.03806, 0.1913, -0.9808), (0.07466, 0.1802, 0.9808), (0.1464, 0.3536, 0.9239), (0.2126, 0.5133, 0.8315), (0.2706, 0.6533, 0.7071), (0.3182, 0.7682, 0.5556), (0.3536, 0.8536, 0.3827), (0.3753, 0.9061, 0.1951), (0.3827, 0.9239, 7.55e-08), (0.3753, 0.9061, -0.1951), (0.3536, 0.8536, -0.3827), (0.3182, 0.7682, -0.5556), (0.2706, 0.6533, -0.7071), (0.2126, 0.5133, -0.8315), (0.1464, 0.3536, -0.9239), (0.07466, 0.1802, -0.9808), (0.1084, 0.1622, 0.9808), (0.2126, 0.3182, 0.9239), (0.3087, 0.4619, 0.8315), (0.3928, 0.5879, 0.7071), (0.4619, 0.6913, 0.5556), (0.5133, 0.7682, 0.3827), (0.5449, 0.8155, 0.1951), (0.5556, 0.8315, 7.55e-08), (0.5449, 0.8155, -0.1951), (0.5133, 0.7682, -0.3827), (0.4619, 0.6913, -0.5556), (0.3928, 0.5879, -0.7071), (0.3087, 0.4619, -0.8315), (0.2126, 0.3182, -0.9239), (0.1084, 0.1622, -0.9808), (0.138, 0.1379, 0.9808), (0.2706, 0.2706, 0.9239), (0.3928, 0.3928, 0.8315), (0.5, 0.5, 0.7071), (0.5879, 0.5879, 0.5556), (0.6533, 0.6533, 0.3827), (0.6935, 0.6935, 0.1951), (0.7071, 0.7071, 7.55e-08), (0.6935, 0.6935, -0.1951), (0.6533, 0.6533, -0.3827), (0.5879, 0.5879, -0.5556), (0.5, 0.5, -0.7071), (0.3928, 0.3928, -0.8315), (0.2706, 0.2706, -0.9239), (0.138, 0.1379, -0.9808), (0.1622, 0.1084, 0.9808), (0.3182, 0.2126, 0.9239), (0.4619, 0.3087, 0.8315), (0.5879, 0.3928, 0.7071), (0.6913, 0.4619, 0.5556), (0.7682, 0.5133, 0.3827), (0.8155, 0.5449, 0.1951), (0.8315, 0.5556, 7.55e-08), (0.8155, 0.5449, -0.1951), (0.7682, 0.5133, -0.3827), (0.6913, 0.4619, -0.5556), (0.5879, 0.3928, -0.7071), (0.4619, 0.3087, -0.8315), (0.3182, 0.2126, -0.9239), (0.1622, 0.1084, -0.9808), (0.1802, 0.07466, 0.9808), (0.3536, 0.1464, 0.9239), (0.5133, 0.2126, 0.8315), (0.6533, 0.2706, 0.7071), (0.7682, 0.3182, 0.5556), (0.8536, 0.3536, 0.3827), (0.9061, 0.3753, 0.1951), (0.9239, 0.3827, 7.55e-08), (0.9061, 0.3753, -0.1951), (0.8536, 0.3536, -0.3827), (0.7682, 0.3182, -0.5556), (0.6533, 0.2706, -0.7071), (0.5133, 0.2126, -0.8315), (0.3536, 0.1464, -0.9239), (0.1802, 0.07466, -0.9808), (0.1913, 0.03806, 0.9808), (0.3753, 0.07466, 0.9239), (0.5449, 0.1084, 0.8315), (0.6935, 0.1379, 0.7071), (0.8155, 0.1622, 0.5556), (0.9061, 0.1802, 0.3827), (0.9619, 0.1913, 0.1951), (0.9808, 0.1951, 7.55e-08), (0.9619, 0.1913, -0.1951), (0.9061, 0.1802, -0.3827), (0.8155, 0.1622, -0.5556), (0.6935, 0.1379, -0.7071), (0.5449, 0.1084, -0.8315), (0.3753, 0.07466, -0.9239), (0.1913, 0.03806, -0.9808), (0.1951, -7.212e-09, 0.9808), (0.3827, 4.122e-08, 0.9239), (0.5556, 2.632e-08, 0.8315), (0.7071, -2.584e-08, 0.7071), (0.8315, -8.544e-08, 0.5556), (0.9239, 6.357e-08, 0.3827), (0.9808, -8.544e-08, 0.1951), (1.0, -1.003e-07, 7.55e-08), (0.9808, -8.544e-08, -0.1951), (0.9239, 6.357e-08, -0.3827), (0.8315, -8.544e-08, -0.5556), (0.7071, -2.584e-08, -0.7071), (0.5556, -1.094e-08, -0.8315), (0.3827, 3.964e-09, -0.9239), (0.1951, 3.964e-09, -0.9808), (0.1913, -0.03806, 0.9808), (0.3753, -0.07466, 0.9239), (0.5449, -0.1084, 0.8315), (0.6935, -0.1379, 0.7071), (0.8155, -0.1622, 0.5556), (0.9061, -0.1802, 0.3827), (0.9619, -0.1913, 0.1951), (0.9808, -0.1951, 7.55e-08), (0.9619, -0.1913, -0.1951), (0.9061, -0.1802, -0.3827), (0.8155, -0.1622, -0.5556), (0.6935, -0.1379, -0.7071), (0.5449, -0.1084, -0.8315), (0.3753, -0.07466, -0.9239), (0.1913, -0.03806, -0.9808), (0.1802, -0.07466, 0.9808), (0.3536, -0.1464, 0.9239), (0.5133, -0.2126, 0.8315), (0.6533, -0.2706, 0.7071), (0.7682, -0.3182, 0.5556), (0.8536, -0.3536, 0.3827), (0.9061, -0.3753, 0.1951), (0.9239, -0.3827, 7.55e-08), (0.9061, -0.3753, -0.1951), (0.8536, -0.3536, -0.3827), (0.7682, -0.3182, -0.5556), (0.6533, -0.2706, -0.7071), (0.5133, -0.2126, -0.8315), (0.3536, -0.1464, -0.9239), (0.1802, -0.07466, -0.9808), (0.1622, -0.1084, 0.9808), (0.3182, -0.2126, 0.9239), (0.4619, -0.3087, 0.8315), (0.5879, -0.3928, 0.7071), (0.6913, -0.4619, 0.5556), (0.7682, -0.5133, 0.3827), (0.8155, -0.5449, 0.1951), (0.8315, -0.5556, 7.55e-08), (0.8155, -0.5449, -0.1951), (0.7682, -0.5133, -0.3827), (0.6913, -0.4619, -0.5556), (0.5879, -0.3928, -0.7071), (0.4619, -0.3087, -0.8315), (0.3182, -0.2126, -0.9239), (0.1622, -0.1084, -0.9808), (0.138, -0.1379, 0.9808), (0.2706, -0.2706, 0.9239), (0.3928, -0.3928, 0.8315), (0.5, -0.5, 0.7071), (0.5879, -0.5879, 0.5556), (0.6533, -0.6533, 0.3827), (0.6935, -0.6935, 0.1951), (0.7071, -0.7071, 7.55e-08), (0.6935, -0.6935, -0.1951), (0.6533, -0.6533, -0.3827), (0.5879, -0.5879, -0.5556), (0.5, -0.5, -0.7071), (0.3928, -0.3928, -0.8315), (0.2706, -0.2706, -0.9239), (0.1379, -0.1379, -0.9808), (0.1084, -0.1622, 0.9808), (0.2126, -0.3182, 0.9239), (0.3087, -0.4619, 0.8315), (0.3928, -0.5879, 0.7071), (0.4619, -0.6913, 0.5556), (0.5133, -0.7682, 0.3827), (0.5449, -0.8155, 0.1951), (0.5556, -0.8315, 7.55e-08), (0.5449, -0.8155, -0.1951), (0.5133, -0.7682, -0.3827), (0.4619, -0.6913, -0.5556), (0.3928, -0.5879, -0.7071), (0.3087, -0.4619, -0.8315), (0.2126, -0.3182, -0.9239), (0.1084, -0.1622, -0.9808), (0.07466, -0.1802, 0.9808), (0.1464, -0.3536, 0.9239), (0.2126, -0.5133, 0.8315), (0.2706, -0.6533, 0.7071), (0.3182, -0.7682, 0.5556), (0.3536, -0.8536, 0.3827), (0.3753, -0.9061, 0.1951), (0.3827, -0.9239, 7.55e-08), (0.3753, -0.9061, -0.1951), (0.3536, -0.8536, -0.3827), (0.3182, -0.7682, -0.5556), (0.2706, -0.6533, -0.7071), (0.2126, -0.5133, -0.8315), (0.1464, -0.3536, -0.9239), (0.07466, -0.1802, -0.9808), (0.03806, -0.1913, 0.9808), (0.07466, -0.3753, 0.9239), (0.1084, -0.5449, 0.8315), (0.1379, -0.6935, 0.7071), (0.1622, -0.8155, 0.5556), (0.1802, -0.9061, 0.3827), (0.1913, -0.9619, 0.1951), (0.1951, -0.9808, 7.55e-08), (0.1913, -0.9619, -0.1951), (0.1802, -0.9061, -0.3827), (0.1622, -0.8155, -0.5556), (0.1379, -0.6935, -0.7071), (0.1084, -0.5449, -0.8315), (0.07466, -0.3753, -0.9239), (0.03806, -0.1913, -0.9808), (3.117e-07, -0.1951, 0.9808), (2.819e-07, -0.3827, 0.9239), (2.819e-07, -0.5556, 0.8315), (1.851e-07, -0.7071, 0.7071), (1.404e-07, -0.8315, 0.5556), (3.192e-07, -0.9239, 0.3827), (9.567e-08, -0.9808, 0.1951), (1.404e-07, -1.0, 7.55e-08), (9.567e-08, -0.9808, -0.1951), (3.192e-07, -0.9239, -0.3827), (1.404e-07, -0.8315, -0.5556), (1.851e-07, -0.7071, -0.7071), (2.596e-07, -0.5556, -0.8315), (2.521e-07, -0.3827, -0.9239), (3.155e-07, -0.1951, -0.9808), (-0.03806, -0.1913, 0.9808), (-0.07466, -0.3753, 0.9239), (-0.1084, -0.5449, 0.8315), (-0.1379, -0.6935, 0.7071), (-0.1622, -0.8155, 0.5556), (-0.1802, -0.9061, 0.3827), (-0.1913, -0.9619, 0.1951), (-0.1951, -0.9808, 7.55e-08), (-0.1913, -0.9619, -0.1951), (-0.1802, -0.9061, -0.3827), (-0.1622, -0.8155, -0.5556), (-0.1379, -0.6935, -0.7071), (-0.1084, -0.5449, -0.8315), (-0.07466, -0.3753, -0.9239), (-0.03806, -0.1913, -0.9808), (2.011e-07, -3.01e-07, 1.0), (-0.07466, -0.1802, 0.9808), (-0.1464, -0.3536, 0.9239), (-0.2126, -0.5133, 0.8315), (-0.2706, -0.6533, 0.7071), (-0.3182, -0.7682, 0.5556), (-0.3536, -0.8536, 0.3827), (-0.3753, -0.9061, 0.1951), (-0.3827, -0.9239, 7.55e-08), (-0.3753, -0.9061, -0.1951), (-0.3536, -0.8536, -0.3827), (-0.3182, -0.7682, -0.5556), (-0.2706, -0.6533, -0.7071), (-0.2126, -0.5133, -0.8315), (-0.1464, -0.3536, -0.9239), (-0.07466, -0.1802, -0.9808), (-0.1084, -0.1622, 0.9808), (-0.2126, -0.3182, 0.9239), (-0.3087, -0.4619, 0.8315), (-0.3928, -0.5879, 0.7071), (-0.4619, -0.6913, 0.5556), (-0.5133, -0.7682, 0.3827), (-0.5449, -0.8155, 0.1951), (-0.5556, -0.8315, 7.55e-08), (-0.5449, -0.8155, -0.1951), (-0.5133, -0.7682, -0.3827), (-0.4619, -0.6913, -0.5556), (-0.3928, -0.5879, -0.7071), (-0.3087, -0.4619, -0.8315), (-0.2126, -0.3182, -0.9239), (-0.1084, -0.1622, -0.9808), (-0.1379, -0.1379, 0.9808), (-0.2706, -0.2706, 0.9239), (-0.3928, -0.3928, 0.8315), (-0.5, -0.5, 0.7071), (-0.5879, -0.5879, 0.5556), (-0.6533, -0.6533, 0.3827), (-0.6935, -0.6935, 0.1951), (-0.7071, -0.7071, 7.55e-08), (-0.6935, -0.6935, -0.1951), (-0.6533, -0.6533, -0.3827), (-0.5879, -0.5879, -0.5556), (-0.5, -0.5, -0.7071), (-0.3928, -0.3928, -0.8315), (-0.2706, -0.2706, -0.9239), (-0.1379, -0.1379, -0.9808), (-0.1622, -0.1084, 0.9808), (-0.3182, -0.2126, 0.9239), (-0.4619, -0.3087, 0.8315), (-0.5879, -0.3928, 0.7071), (-0.6913, -0.4619, 0.5556), (-0.7682, -0.5133, 0.3827), (-0.8155, -0.5449, 0.1951), (-0.8315, -0.5556, 7.55e-08), (-0.8155, -0.5449, -0.1951), (-0.7682, -0.5133, -0.3827), (-0.6913, -0.4619, -0.5556), (-0.5879, -0.3928, -0.7071), (-0.4619, -0.3087, -0.8315), (-0.3182, -0.2126, -0.9239), (-0.1622, -0.1084, -0.9808), (-0.1802, -0.07466, 0.9808), (-0.3536, -0.1464, 0.9239), (-0.5133, -0.2126, 0.8315), (-0.6533, -0.2706, 0.7071), (-0.7682, -0.3182, 0.5556), (-0.8536, -0.3536, 0.3827), (-0.9061, -0.3753, 0.1951), (-0.9239, -0.3827, 7.55e-08), (-0.9061, -0.3753, -0.1951), (-0.8536, -0.3536, -0.3827), (-0.7682, -0.3182, -0.5556), (-0.6533, -0.2706, -0.7071), (-0.5133, -0.2126, -0.8315), (-0.3536, -0.1464, -0.9239), (-0.1802, -0.07466, -0.9808), (-0.1913, -0.03806, 0.9808), (-0.3753, -0.07466, 0.9239), (-0.5449, -0.1084, 0.8315), (-0.6935, -0.1379, 0.7071), (-0.8155, -0.1622, 0.5556), (-0.9061, -0.1802, 0.3827), (-0.9619, -0.1913, 0.1951), (-0.9808, -0.1951, 7.55e-08), (-0.9619, -0.1913, -0.1951), (-0.9061, -0.1802, -0.3827), (-0.8155, -0.1622, -0.5556), (-0.6935, -0.1379, -0.7071), (-0.5449, -0.1084, -0.8315), (-0.3753, -0.07466, -0.9239), (-0.1913, -0.03806, -0.9808)], [], [(7, 6, 22, 23), (5, 4, 20, 21), (3, 2, 18, 19), (14, 13, 29, 30), (1, 0, 16, 17), (12, 11, 27, 28), (10, 9, 25, 26), (8, 7, 23, 24), (6, 5, 21, 22), (4, 3, 19, 20), (2, 1, 17, 18), (13, 12, 28, 29), (11, 10, 26, 27), (9, 8, 24, 25), (18, 17, 32, 33), (29, 28, 43, 44), (27, 26, 41, 42), (25, 24, 39, 40), (23, 22, 37, 38), (21, 20, 35, 36), (19, 18, 33, 34), (30, 29, 44, 45), (17, 16, 31, 32), (28, 27, 42, 43), (26, 25, 40, 41), (24, 23, 38, 39), (22, 21, 36, 37), (20, 19, 34, 35), (33, 32, 47, 48), (44, 43, 58, 59), (42, 41, 56, 57), (40, 39, 54, 55), (38, 37, 52, 53), (36, 35, 50, 51), (34, 33, 48, 49), (45, 44, 59, 60), (32, 31, 46, 47), (43, 42, 57, 58), (41, 40, 55, 56), (39, 38, 53, 54), (37, 36, 51, 52), (35, 34, 49, 50), (48, 47, 62, 63), (59, 58, 73, 74), (57, 56, 71, 72), (55, 54, 69, 70), (53, 52, 67, 68), (51, 50, 65, 66), (49, 48, 63, 64), (60, 59, 74, 75), (47, 46, 61, 62), (58, 57, 72, 73), (56, 55, 70, 71), (54, 53, 68, 69), (52, 51, 66, 67), (50, 49, 64, 65), (63, 62, 77, 78), (74, 73, 88, 89), (72, 71, 86, 87), (70, 69, 84, 85), (68, 67, 82, 83), (66, 65, 80, 81), (64, 63, 78, 79), (75, 74, 89, 90), (62, 61, 76, 77), (73, 72, 87, 88), (71, 70, 85, 86), (69, 68, 83, 84), (67, 66, 81, 82), (65, 64, 79, 80), (78, 77, 92, 93), (89, 88, 103, 104), (87, 86, 101, 102), (85, 84, 99, 100), (83, 82, 97, 98), (81, 80, 95, 96), (79, 78, 93, 94), (90, 89, 104, 105), (77, 76, 91, 92), (88, 87, 102, 103), (86, 85, 100, 101), (84, 83, 98, 99), (82, 81, 96, 97), (80, 79, 94, 95), (93, 92, 107, 108), (104, 103, 118, 119), (102, 101, 116, 117), (100, 99, 114, 115), (98, 97, 112, 113), (96, 95, 110, 111), (94, 93, 108, 109), (105, 104, 119, 120), (92, 91, 106, 107), (103, 102, 117, 118), (101, 100, 115, 116), (99, 98, 113, 114), (97, 96, 111, 112), (95, 94, 109, 110), (108, 107, 122, 123), (119, 118, 133, 134), (117, 116, 131, 132), (115, 114, 129, 130), (113, 112, 127, 128), (111, 110, 125, 126), (109, 108, 123, 124), (120, 119, 134, 135), (107, 106, 121, 122), (118, 117, 132, 133), (116, 115, 130, 131), (114, 113, 128, 129), (112, 111, 126, 127), (110, 109, 124, 125), (123, 122, 137, 138), (134, 133, 148, 149), (132, 131, 146, 147), (130, 129, 144, 145), (128, 127, 142, 143), (126, 125, 140, 141), (124, 123, 138, 139), (135, 134, 149, 150), (122, 121, 136, 137), (133, 132, 147, 148), (131, 130, 145, 146), (129, 128, 143, 144), (127, 126, 141, 142), (125, 124, 139, 140), (138, 137, 152, 153), (149, 148, 163, 164), (147, 146, 161, 162), (145, 144, 159, 160), (143, 142, 157, 158), (141, 140, 155, 156), (139, 138, 153, 154), (150, 149, 164, 165), (137, 136, 151, 152), (148, 147, 162, 163), (146, 145, 160, 161), (144, 143, 158, 159), (142, 141, 156, 157), (140, 139, 154, 155), (153, 152, 167, 168), (164, 163, 178, 179), (162, 161, 176, 177), (160, 159, 174, 175), (158, 157, 172, 173), (156, 155, 170, 171), (154, 153, 168, 169), (165, 164, 179, 180), (152, 151, 166, 167), (163, 162, 177, 178), (161, 160, 175, 176), (159, 158, 173, 174), (157, 156, 171, 172), (155, 154, 169, 170), (168, 167, 182, 183), (179, 178, 193, 194), (177, 176, 191, 192), (175, 174, 189, 190), (173, 172, 187, 188), (171, 170, 185, 186), (169, 168, 183, 184), (180, 179, 194, 195), (167, 166, 181, 182), (178, 177, 192, 193), (176, 175, 190, 191), (174, 173, 188, 189), (172, 171, 186, 187), (170, 169, 184, 185), (183, 182, 197, 198), (194, 193, 208, 209), (192, 191, 206, 207), (190, 189, 204, 205), (188, 187, 202, 203), (186, 185, 200, 201), (184, 183, 198, 199), (195, 194, 209, 210), (182, 181, 196, 197), (193, 192, 207, 208), (191, 190, 205, 206), (189, 188, 203, 204), (187, 186, 201, 202), (185, 184, 199, 200), (198, 197, 212, 213), (209, 208, 223, 224), (207, 206, 221, 222), (205, 204, 219, 220), (203, 202, 217, 218), (201, 200, 215, 216), (199, 198, 213, 214), (210, 209, 224, 225), (197, 196, 211, 212), (208, 207, 222, 223), (206, 205, 220, 221), (204, 203, 218, 219), (202, 201, 216, 217), (200, 199, 214, 215), (213, 212, 227, 228), (224, 223, 238, 239), (222, 221, 236, 237), (220, 219, 234, 235), (218, 217, 232, 233), (216, 215, 230, 231), (214, 213, 228, 229), (225, 224, 239, 240), (212, 211, 226, 227), (223, 222, 237, 238), (221, 220, 235, 236), (219, 218, 233, 234), (217, 216, 231, 232), (215, 214, 229, 230), (228, 227, 242, 243), (239, 238, 253, 254), (237, 236, 251, 252), (235, 234, 249, 250), (233, 232, 247, 248), (231, 230, 245, 246), (229, 228, 243, 244), (240, 239, 254, 255), (227, 226, 241, 242), (238, 237, 252, 253), (236, 235, 250, 251), (234, 233, 248, 249), (232, 231, 246, 247), (230, 229, 244, 245), (243, 242, 257, 258), (254, 253, 268, 269), (252, 251, 266, 267), (250, 249, 264, 265), (248, 247, 262, 263), (246, 245, 260, 261), (244, 243, 258, 259), (255, 254, 269, 270), (242, 241, 256, 257), (253, 252, 267, 268), (251, 250, 265, 266), (249, 248, 263, 264), (247, 246, 261, 262), (245, 244, 259, 260), (258, 257, 272, 273), (269, 268, 283, 284), (267, 266, 281, 282), (265, 264, 279, 280), (263, 262, 277, 278), (261, 260, 275, 276), (259, 258, 273, 274), (270, 269, 284, 285), (257, 256, 271, 272), (268, 267, 282, 283), (266, 265, 280, 281), (264, 263, 278, 279), (262, 261, 276, 277), (260, 259, 274, 275), (273, 272, 287, 288), (284, 283, 298, 299), (282, 281, 296, 297), (280, 279, 294, 295), (278, 277, 292, 293), (276, 275, 290, 291), (274, 273, 288, 289), (285, 284, 299, 300), (272, 271, 286, 287), (283, 282, 297, 298), (281, 280, 295, 296), (279, 278, 293, 294), (277, 276, 291, 292), (275, 274, 289, 290), (288, 287, 302, 303), (299, 298, 313, 314), (297, 296, 311, 312), (295, 294, 309, 310), (293, 292, 307, 308), (291, 290, 305, 306), (289, 288, 303, 304), (300, 299, 314, 315), (287, 286, 301, 302), (298, 297, 312, 313), (296, 295, 310, 311), (294, 293, 308, 309), (292, 291, 306, 307), (290, 289, 304, 305), (303, 302, 317, 318), (314, 313, 328, 329), (312, 311, 326, 327), (310, 309, 324, 325), (308, 307, 322, 323), (306, 305, 320, 321), (304, 303, 318, 319), (315, 314, 329, 330), (302, 301, 316, 317), (313, 312, 327, 328), (311, 310, 325, 326), (309, 308, 323, 324), (307, 306, 321, 322), (305, 304, 319, 320), (318, 317, 332, 333), (329, 328, 343, 344), (327, 326, 341, 342), (325, 324, 339, 340), (323, 322, 337, 338), (321, 320, 335, 336), (319, 318, 333, 334), (330, 329, 344, 345), (317, 316, 331, 332), (328, 327, 342, 343), (326, 325, 340, 341), (324, 323, 338, 339), (322, 321, 336, 337), (320, 319, 334, 335), (333, 332, 347, 348), (344, 343, 358, 359), (342, 341, 356, 357), (340, 339, 354, 355), (338, 337, 352, 353), (336, 335, 350, 351), (334, 333, 348, 349), (345, 344, 359, 360), (332, 331, 346, 347), (343, 342, 357, 358), (341, 340, 355, 356), (339, 338, 353, 354), (337, 336, 351, 352), (335, 334, 349, 350), (348, 347, 362, 363), (359, 358, 373, 374), (357, 356, 371, 372), (355, 354, 369, 370), (353, 352, 367, 368), (351, 350, 365, 366), (349, 348, 363, 364), (360, 359, 374, 375), (347, 346, 361, 362), (358, 357, 372, 373), (356, 355, 370, 371), (354, 353, 368, 369), (352, 351, 366, 367), (350, 349, 364, 365), (363, 362, 377, 378), (374, 373, 388, 389), (372, 371, 386, 387), (370, 369, 384, 385), (368, 367, 382, 383), (366, 365, 380, 381), (364, 363, 378, 379), (375, 374, 389, 390), (362, 361, 376, 377), (373, 372, 387, 388), (371, 370, 385, 386), (369, 368, 383, 384), (367, 366, 381, 382), (365, 364, 379, 380), (378, 377, 393, 394), (389, 388, 404, 405), (387, 386, 402, 403), (385, 384, 400, 401), (383, 382, 398, 399), (381, 380, 396, 397), (379, 378, 394, 395), (390, 389, 405, 406), (377, 376, 392, 393), (388, 387, 403, 404), (386, 385, 401, 402), (384, 383, 399, 400), (382, 381, 397, 398), (380, 379, 395, 396), (394, 393, 408, 409), (405, 404, 419, 420), (403, 402, 417, 418), (401, 400, 415, 416), (399, 398, 413, 414), (397, 396, 411, 412), (395, 394, 409, 410), (406, 405, 420, 421), (393, 392, 407, 408), (404, 403, 418, 419), (402, 401, 416, 417), (400, 399, 414, 415), (398, 397, 412, 413), (396, 395, 410, 411), (409, 408, 423, 424), (420, 419, 434, 435), (418, 417, 432, 433), (416, 415, 430, 431), (414, 413, 428, 429), (412, 411, 426, 427), (410, 409, 424, 425), (421, 420, 435, 436), (408, 407, 422, 423), (419, 418, 433, 434), (417, 416, 431, 432), (415, 414, 429, 430), (413, 412, 427, 428), (411, 410, 425, 426), (424, 423, 438, 439), (435, 434, 449, 450), (433, 432, 447, 448), (431, 430, 445, 446), (429, 428, 443, 444), (427, 426, 441, 442), (425, 424, 439, 440), (436, 435, 450, 451), (423, 422, 437, 438), (434, 433, 448, 449), (432, 431, 446, 447), (430, 429, 444, 445), (428, 427, 442, 443), (426, 425, 440, 441), (439, 438, 453, 454), (450, 449, 464, 465), (448, 447, 462, 463), (446, 445, 460, 461), (444, 443, 458, 459), (442, 441, 456, 457), (440, 439, 454, 455), (451, 450, 465, 466), (438, 437, 452, 453), (449, 448, 463, 464), (447, 446, 461, 462), (445, 444, 459, 460), (443, 442, 457, 458), (441, 440, 455, 456), (454, 453, 468, 469), (465, 464, 479, 480), (463, 462, 477, 478), (461, 460, 475, 476), (459, 458, 473, 474), (457, 456, 471, 472), (455, 454, 469, 470), (466, 465, 480, 481), (453, 452, 467, 468), (464, 463, 478, 479), (462, 461, 476, 477), (460, 459, 474, 475), (458, 457, 472, 473), (456, 455, 470, 471), (15, 14, 30), (0, 391, 16), (16, 391, 31), (15, 30, 45), (31, 391, 46), (15, 45, 60), (46, 391, 61), (15, 60, 75), (61, 391, 76), (15, 75, 90), (76, 391, 91), (15, 90, 105), (91, 391, 106), (15, 105, 120), (106, 391, 121), (15, 120, 135), (121, 391, 136), (15, 135, 150), (136, 391, 151), (15, 150, 165), (151, 391, 166), (15, 165, 180), (166, 391, 181), (15, 180, 195), (181, 391, 196), (15, 195, 210), (196, 391, 211), (15, 210, 225), (211, 391, 226), (15, 225, 240), (226, 391, 241), (15, 240, 255), (241, 391, 256), (15, 255, 270), (256, 391, 271), (15, 270, 285), (271, 391, 286), (15, 285, 300), (286, 391, 301), (15, 300, 315), (301, 391, 316), (15, 315, 330), (316, 391, 331), (15, 330, 345), (331, 391, 346), (15, 345, 360), (346, 391, 361), (15, 360, 375), (361, 391, 376), (15, 375, 390), (376, 391, 392), (15, 390, 406), (392, 391, 407), (15, 406, 421), (407, 391, 422), (15, 421, 436), (422, 391, 437), (15, 436, 451), (437, 391, 452), (15, 451, 466), (452, 391, 467), (15, 466, 481), (469, 468, 1, 2), (480, 479, 12, 13), (467, 391, 0), (478, 477, 10, 11), (476, 475, 8, 9), (474, 473, 6, 7), (472, 471, 4, 5), (470, 469, 2, 3), (481, 480, 13, 14), (468, 467, 0, 1), (479, 478, 11, 12), (477, 476, 9, 10), (475, 474, 7, 8), (473, 472, 5, 6), (471, 470, 3, 4), (15, 481, 14)])
me_sphere.materials.append(mat_material)
me_sphere.use_remesh_preserve_volume = False
me_sphere.use_remesh_preserve_attributes = False
me_sphere.use_mirror_vertex_groups = False
me_sphere.update()
me_cube_023 = bpy.data.meshes.new('Cube.023')
me_cube_023.from_pydata([(-1.0, -1.0, -1.0), (-1.0, 1.0, -1.0), (1.0, 1.0, -1.0), (1.0, -1.0, -1.0), (-1.0, -1.0, 1.0), (-1.0, 1.0, 1.0), (1.0, 1.0, 1.0), (1.0, -1.0, 1.0)], [], [(4, 5, 1, 0), (5, 6, 2, 1), (6, 7, 3, 2), (7, 4, 0, 3), (0, 1, 2, 3), (7, 6, 5, 4)])
me_cube_023.materials.append(mat_material_001)
me_cube_023.use_remesh_preserve_volume = False
me_cube_023.use_remesh_preserve_attributes = False
me_cube_023.use_mirror_vertex_groups = False
me_cube_023.update()
me_cube_022 = bpy.data.meshes.new('Cube.022')
me_cube_022.from_pydata([(-1.0, -1.0, -1.0), (-1.0, 1.0, -1.0), (1.0, 1.0, -1.0), (1.0, -1.0, -1.0), (-1.0, -1.0, 1.0), (-1.0, 1.0, 1.0), (1.0, 1.0, 1.0), (1.0, -1.0, 1.0)], [], [(4, 5, 1, 0), (5, 6, 2, 1), (6, 7, 3, 2), (7, 4, 0, 3), (0, 1, 2, 3), (7, 6, 5, 4)])
me_cube_022.materials.append(mat_material_001)
me_cube_022.use_remesh_preserve_volume = False
me_cube_022.use_remesh_preserve_attributes = False
me_cube_022.use_mirror_vertex_groups = False
me_cube_022.update()
me_cube_021 = bpy.data.meshes.new('Cube.021')
me_cube_021.from_pydata([(-1.0, -1.0, -1.0), (-1.0, 1.0, -1.0), (1.0, 1.0, -1.0), (1.0, -1.0, -1.0), (-1.0, -1.0, 1.0), (-1.0, 1.0, 1.0), (1.0, 1.0, 1.0), (1.0, -1.0, 1.0)], [], [(4, 5, 1, 0), (5, 6, 2, 1), (6, 7, 3, 2), (7, 4, 0, 3), (0, 1, 2, 3), (7, 6, 5, 4)])
me_cube_021.materials.append(mat_material_001)
me_cube_021.use_remesh_preserve_volume = False
me_cube_021.use_remesh_preserve_attributes = False
me_cube_021.use_mirror_vertex_groups = False
me_cube_021.update()
me_cube_020 = bpy.data.meshes.new('Cube.020')
me_cube_020.from_pydata([(-1.0, -1.0, -1.0), (-1.0, 1.0, -1.0), (1.0, 1.0, -1.0), (1.0, -1.0, -1.0), (-1.0, -1.0, 1.0), (-1.0, 1.0, 1.0), (1.0, 1.0, 1.0), (1.0, -1.0, 1.0)], [], [(4, 5, 1, 0), (5, 6, 2, 1), (6, 7, 3, 2), (7, 4, 0, 3), (0, 1, 2, 3), (7, 6, 5, 4)])
me_cube_020.materials.append(mat_material_001)
me_cube_020.use_remesh_preserve_volume = False
me_cube_020.use_remesh_preserve_attributes = False
me_cube_020.use_mirror_vertex_groups = False
me_cube_020.update()
me_cube_019 = bpy.data.meshes.new('Cube.019')
me_cube_019.from_pydata([(-1.0, -1.0, -1.0), (-1.0, 1.0, -1.0), (1.0, 1.0, -1.0), (1.0, -1.0, -1.0), (-1.0, -1.0, 1.0), (-1.0, 1.0, 1.0), (1.0, 1.0, 1.0), (1.0, -1.0, 1.0)], [], [(4, 5, 1, 0), (5, 6, 2, 1), (6, 7, 3, 2), (7, 4, 0, 3), (0, 1, 2, 3), (7, 6, 5, 4)])
me_cube_019.materials.append(mat_material_001)
me_cube_019.use_remesh_preserve_volume = False
me_cube_019.use_remesh_preserve_attributes = False
me_cube_019.use_mirror_vertex_groups = False
me_cube_019.update()
me_cube_018 = bpy.data.meshes.new('Cube.018')
me_cube_018.from_pydata([(-1.0, -1.0, -1.0), (-1.0, 1.0, -1.0), (1.0, 1.0, -1.0), (1.0, -1.0, -1.0), (-1.0, -1.0, 1.0), (-1.0, 1.0, 1.0), (1.0, 1.0, 1.0), (1.0, -1.0, 1.0)], [], [(4, 5, 1, 0), (5, 6, 2, 1), (6, 7, 3, 2), (7, 4, 0, 3), (0, 1, 2, 3), (7, 6, 5, 4)])
me_cube_018.materials.append(mat_material_001)
me_cube_018.use_remesh_preserve_volume = False
me_cube_018.use_remesh_preserve_attributes = False
me_cube_018.use_mirror_vertex_groups = False
me_cube_018.update()
me_cube_017 = bpy.data.meshes.new('Cube.017')
me_cube_017.from_pydata([(-1.0, -1.0, -1.0), (-1.0, 1.0, -1.0), (1.0, 1.0, -1.0), (1.0, -1.0, -1.0), (-1.0, -1.0, 1.0), (-1.0, 1.0, 1.0), (1.0, 1.0, 1.0), (1.0, -1.0, 1.0)], [], [(4, 5, 1, 0), (5, 6, 2, 1), (6, 7, 3, 2), (7, 4, 0, 3), (0, 1, 2, 3), (7, 6, 5, 4)])
me_cube_017.materials.append(mat_material_001)
me_cube_017.use_remesh_preserve_volume = False
me_cube_017.use_remesh_preserve_attributes = False
me_cube_017.use_mirror_vertex_groups = False
me_cube_017.update()
me_cube_016 = bpy.data.meshes.new('Cube.016')
me_cube_016.from_pydata([(-1.0, -1.0, -1.0), (-1.0, 1.0, -1.0), (1.0, 1.0, -1.0), (1.0, -1.0, -1.0), (-1.0, -1.0, 1.0), (-1.0, 1.0, 1.0), (1.0, 1.0, 1.0), (1.0, -1.0, 1.0)], [], [(4, 5, 1, 0), (5, 6, 2, 1), (6, 7, 3, 2), (7, 4, 0, 3), (0, 1, 2, 3), (7, 6, 5, 4)])
me_cube_016.materials.append(mat_material_001)
me_cube_016.use_remesh_preserve_volume = False
me_cube_016.use_remesh_preserve_attributes = False
me_cube_016.use_mirror_vertex_groups = False
me_cube_016.update()
me_cube_015 = bpy.data.meshes.new('Cube.015')
me_cube_015.from_pydata([(-1.0, -1.0, -1.0), (-1.0, 1.0, -1.0), (1.0, 1.0, -1.0), (1.0, -1.0, -1.0), (-1.0, -1.0, 1.0), (-1.0, 1.0, 1.0), (1.0, 1.0, 1.0), (1.0, -1.0, 1.0)], [], [(4, 5, 1, 0), (5, 6, 2, 1), (6, 7, 3, 2), (7, 4, 0, 3), (0, 1, 2, 3), (7, 6, 5, 4)])
me_cube_015.materials.append(mat_material_001)
me_cube_015.use_remesh_preserve_volume = False
me_cube_015.use_remesh_preserve_attributes = False
me_cube_015.use_mirror_vertex_groups = False
me_cube_015.update()
me_cube_014 = bpy.data.meshes.new('Cube.014')
me_cube_014.from_pydata([(-1.0, -1.0, -1.0), (-1.0, 1.0, -1.0), (1.0, 1.0, -1.0), (1.0, -1.0, -1.0), (-1.0, -1.0, 1.0), (-1.0, 1.0, 1.0), (1.0, 1.0, 1.0), (1.0, -1.0, 1.0)], [], [(4, 5, 1, 0), (5, 6, 2, 1), (6, 7, 3, 2), (7, 4, 0, 3), (0, 1, 2, 3), (7, 6, 5, 4)])
me_cube_014.materials.append(mat_material_001)
me_cube_014.use_remesh_preserve_volume = False
me_cube_014.use_remesh_preserve_attributes = False
me_cube_014.use_mirror_vertex_groups = False
me_cube_014.update()
me_cube_013 = bpy.data.meshes.new('Cube.013')
me_cube_013.from_pydata([(-1.0, -1.0, -1.0), (-1.0, 1.0, -1.0), (1.0, 1.0, -1.0), (1.0, -1.0, -1.0), (-1.0, -1.0, 1.0), (-1.0, 1.0, 1.0), (1.0, 1.0, 1.0), (1.0, -1.0, 1.0)], [], [(4, 5, 1, 0), (5, 6, 2, 1), (6, 7, 3, 2), (7, 4, 0, 3), (0, 1, 2, 3), (7, 6, 5, 4)])
me_cube_013.materials.append(mat_material_001)
me_cube_013.use_remesh_preserve_volume = False
me_cube_013.use_remesh_preserve_attributes = False
me_cube_013.use_mirror_vertex_groups = False
me_cube_013.update()
me_cube_005 = bpy.data.meshes.new('Cube.005')
me_cube_005.from_pydata([(-1.0, -1.0, -1.0), (-1.0, 1.0, -1.0), (1.0, 1.0, -1.0), (1.0, -1.0, -1.0), (-1.0, -1.0, 1.0), (-1.0, 1.0, 1.0), (1.0, 1.0, 1.0), (1.0, -1.0, 1.0)], [], [(4, 5, 1, 0), (5, 6, 2, 1), (6, 7, 3, 2), (7, 4, 0, 3), (0, 1, 2, 3), (7, 6, 5, 4)])
me_cube_005.materials.append(mat_material_001)
me_cube_005.use_remesh_preserve_volume = False
me_cube_005.use_remesh_preserve_attributes = False
me_cube_005.use_mirror_vertex_groups = False
me_cube_005.update()
me_cube_002 = bpy.data.meshes.new('Cube.002')
me_cube_002.from_pydata([(-1.0, -1.0, -1.0), (-1.0, 1.0, -1.0), (1.0, 1.0, -1.0), (1.0, -1.0, -1.0), (-1.0, -1.0, 1.0), (-1.0, 1.0, 1.0), (1.0, 1.0, 1.0), (1.0, -1.0, 1.0), (-0.06189, 0.5212, 1.0), (-0.05537, 0.2997, 1.0), (0.1466, 0.228, 1.0), (0.3094, 0.08469, 1.0), (0.4853, 0.6905, 1.0), (0.2182, 0.8273, 1.0), (-0.0228, 0.7622, 1.0), (-0.01629, 0.6514, 1.0), (0.08143, 0.684, 1.0), (-0.06189, 0.5212, 1.0), (-0.05537, 0.2997, 1.0), (0.1466, 0.228, 1.0), (0.3094, 0.08469, 1.0), (0.08143, 0.684, 1.0), (-0.01629, 0.6514, 1.0), (-0.0228, 0.7622, 1.0), (0.2182, 0.8273, 1.0), (0.4853, 0.6905, 1.0), (1.0, -1.0, 1.0), (1.0, 1.0, 1.0), (0.5179, -0.1368, 1.0), (0.5309, 0.03909, 1.0), (0.3225, 0.2345, 1.0), (0.5765, 0.2215, 1.0), (0.544, 0.456, 1.0), (0.3159, 0.4365, 1.0), (0.5179, -0.1368, 1.0), (0.5309, 0.03909, 1.0), (0.3225, 0.2345, 1.0), (0.5765, 0.2215, 1.0), (0.544, 0.456, 1.0), (0.3159, 0.4365, 1.0), (-0.7418, 1.0, -0.7211), (-0.7491, 1.0, -0.6707), (-0.7611, 1.0, -0.6275), (-0.7708, 1.0, -0.581), (-0.7432, 1.0, -0.5278), (-0.747, 1.0, -0.4851), (-0.7037, 1.0, -0.4412), (-0.6925, 1.0, -0.4057), (-0.6222, 1.0, -0.3564), (-0.5813, 1.0, -0.3677), (-0.5393, 1.0, -0.3425), (-0.4783, 1.0, -0.3319), (-0.4722, 1.0, -0.4079), (-0.3998, 1.0, -0.3855), (-0.3575, 1.0, -0.4242), (-0.3006, 1.0, -0.4773), (-0.3144, 1.0, -0.545), (-0.3017, 1.0, -0.6391), (-0.2671, 1.0, -0.67), (-0.351, 1.0, -0.7379), (-0.3829, 1.0, -0.7935), (-0.4663, 1.0, -0.821), (-0.5218, 1.0, -0.8381), (-0.5823, 1.0, -0.8037), (-0.6536, 1.0, -0.8026), (-0.6888, 1.0, -0.7556)], [], [(4, 0, 1, 5), (6, 2, 3, 7), (7, 3, 0, 4), (0, 3, 2, 1), (27, 26, 11, 34, 35, 36, 37, 38, 39, 25), (6, 7, 26, 27), (7, 4, 5, 6, 12, 13, 14, 15, 16, 17, 18, 19, 20), (16, 15, 22, 21), (14, 13, 24, 23), (32, 33, 39, 38), (12, 6, 27, 25), (7, 20, 11, 26), (30, 31, 37, 36), (19, 18, 9, 10), (28, 29, 35, 34), (17, 16, 21, 8), (15, 14, 23, 22), (33, 12, 25, 39), (13, 12, 25, 24), (31, 32, 38, 37), (20, 19, 10, 11), (29, 30, 36, 35), (18, 17, 8, 9), (20, 28, 34, 11), (5, 1, 40, 41, 42, 43, 44, 45, 46, 47, 48, 49, 50, 51, 52, 53), (6, 5, 53, 54, 55, 56, 57, 58, 59, 60, 61, 62, 63, 64, 65, 40, 1, 2)])
me_cube_002.materials.append(mat_material_001)
me_cube_002.use_remesh_preserve_volume = False
me_cube_002.use_remesh_preserve_attributes = False
me_cube_002.use_mirror_vertex_groups = False
me_cube_002.update()
me_cube_001 = bpy.data.meshes.new('Cube.001')
me_cube_001.from_pydata([(-1.0, -1.0, -1.0), (-1.0, 1.0, -1.0), (1.0, 1.0, -1.0), (1.0, -1.0, -1.0), (-1.0, -1.0, 1.0), (-1.0, 1.0, 1.0), (1.0, 1.0, 1.0), (1.0, -1.0, 1.0)], [], [(4, 5, 1, 0), (5, 6, 2, 1), (6, 7, 3, 2), (7, 4, 0, 3), (0, 1, 2, 3), (7, 6, 5, 4)])
me_cube_001.use_remesh_preserve_volume = False
me_cube_001.use_remesh_preserve_attributes = False
me_cube_001.use_mirror_vertex_groups = False
me_cube_001.update()

# ---- objects
ob_cylinder = bpy.data.objects.new('Cylinder', me_cylinder)
ob_cube = bpy.data.objects.new('Cube', me_cube_024)
ob_plane = bpy.data.objects.new('Plane', me_plane)
ob_sphere = bpy.data.objects.new('Sphere', me_sphere)
ob_cube_014 = bpy.data.objects.new('Cube.014', me_cube_023)
ob_cube_013 = bpy.data.objects.new('Cube.013', me_cube_022)
ob_cube_012 = bpy.data.objects.new('Cube.012', me_cube_021)
ob_cube_011 = bpy.data.objects.new('Cube.011', me_cube_020)
ob_cube_010 = bpy.data.objects.new('Cube.010', me_cube_019)
ob_cube_009 = bpy.data.objects.new('Cube.009', me_cube_018)
ob_cube_008 = bpy.data.objects.new('Cube.008', me_cube_017)
ob_cube_007 = bpy.data.objects.new('Cube.007', me_cube_016)
ob_cube_006 = bpy.data.objects.new('Cube.006', me_cube_015)
ob_cube_004 = bpy.data.objects.new('Cube.004', me_cube_014)
ob_cube_003 = bpy.data.objects.new('Cube.003', me_cube_013)
ob_cube_005 = bpy.data.objects.new('Cube.005', me_cube_005)
ob_cube_002 = bpy.data.objects.new('Cube.002', me_cube_002)
ob_cube_001 = bpy.data.objects.new('Cube.001', me_cube_001)
ob_camera = bpy.data.objects.new('Camera', cam_camera)
ob_spot_003 = bpy.data.objects.new('Spot.003', light_spot_003)
ob_spot_002 = bpy.data.objects.new('Spot.002', light_spot_002)
ob_spot_001 = bpy.data.objects.new('Spot.001', light_spot_001)
ob_spot = bpy.data.objects.new('Spot', light_spot)
ob_spot_004 = bpy.data.objects.new('Spot.004', light_spot_004)

# ---- transforms, parenting, visibility, modifiers, constraints
ob_cylinder.location = (-4.597, -1.778, -0.8496)
ob_cylinder.rotation_euler = (1.571, -0.0, 0.0)
ob_cylinder.scale = (2.382, 2.382, 2.382)
ob_cylinder.lineart.crease_threshold = 0.0
_m = ob_cylinder.modifiers.new('Solidify', 'SOLIDIFY')
_m.thickness = 0.02
_m.nonmanifold_thickness_mode = 'FIXED'
_m.nonmanifold_merge_threshold = 0.0003
ob_cube.location = (0.0, 0.0, -8.377)
ob_cube.scale = (10.0, 10.0, 0.1)
ob_cube.lineart.crease_threshold = 0.0
ob_plane.location = (0.132, 0.0, -0.8496)
ob_plane.scale = (10.0, 10.0, 10.0)
ob_plane.lineart.crease_threshold = 0.0
_m = ob_plane.modifiers.new('Solidify', 'SOLIDIFY')
_m.thickness = 0.02
_m.nonmanifold_thickness_mode = 'FIXED'
_m.nonmanifold_merge_threshold = 0.0003
ob_sphere.location = (1.847, 2.99, 15.0)
ob_sphere.lineart.crease_threshold = 0.0
ob_cube_014.location = (4.357, 3.08, 10.75)
ob_cube_014.rotation_euler = (0.1185, -0.104, -0.0007277)
ob_cube_014.scale = (0.5222, 0.5176, 0.08127)
ob_cube_014.lineart.crease_threshold = 0.0
ob_cube_013.location = (1.992, 4.532, 11.55)
ob_cube_013.rotation_euler = (0.1185, -0.104, -0.0007277)
ob_cube_013.scale = (0.5222, 0.5176, 0.08127)
ob_cube_013.lineart.crease_threshold = 0.0
ob_cube_012.location = (0.5333, 3.708, 10.75)
ob_cube_012.rotation_euler = (0.1185, -0.104, -0.0007277)
ob_cube_012.scale = (0.5222, 0.5176, 0.08127)
ob_cube_012.lineart.crease_threshold = 0.0
ob_cube_011.location = (1.432, 5.463, 12.69)
ob_cube_011.rotation_euler = (0.1185, -0.104, -0.0007277)
ob_cube_011.scale = (0.5222, 0.5176, 0.08127)
ob_cube_011.lineart.crease_threshold = 0.0
ob_cube_010.location = (1.655, 2.118, 12.08)
ob_cube_010.rotation_euler = (0.1185, -0.104, -0.0007277)
ob_cube_010.scale = (0.5222, 0.5176, 0.08127)
ob_cube_010.lineart.crease_threshold = 0.0
ob_cube_009.location = (3.141, 6.355, 11.52)
ob_cube_009.rotation_euler = (0.1185, -0.104, -0.0007277)
ob_cube_009.scale = (0.5222, 0.5176, 0.08127)
ob_cube_009.lineart.crease_threshold = 0.0
ob_cube_008.location = (3.342, 6.264, 9.827)
ob_cube_008.rotation_euler = (-0.1661, -0.1079, -0.004177)
ob_cube_008.scale = (0.5222, 0.5176, 0.08127)
ob_cube_008.lineart.crease_threshold = 0.0
ob_cube_007.location = (1.716, 2.402, 11.53)
ob_cube_007.rotation_euler = (-0.1661, -0.1079, -0.004177)
ob_cube_007.scale = (0.5222, 0.5176, 0.08127)
ob_cube_007.lineart.crease_threshold = 0.0
ob_cube_006.location = (1.607, 5.792, 11.19)
ob_cube_006.rotation_euler = (-0.1661, -0.1079, -0.004177)
ob_cube_006.scale = (0.5222, 0.5176, 0.08127)
ob_cube_006.lineart.crease_threshold = 0.0
ob_cube_004.location = (0.6461, 3.596, 9.813)
ob_cube_004.rotation_euler = (-0.1661, -0.1079, -0.004177)
ob_cube_004.scale = (0.5222, 0.5176, 0.08127)
ob_cube_004.lineart.crease_threshold = 0.0
ob_cube_003.location = (2.133, 4.56, 10.36)
ob_cube_003.rotation_euler = (-0.1661, -0.1079, -0.004177)
ob_cube_003.scale = (0.5222, 0.5176, 0.08127)
ob_cube_003.lineart.crease_threshold = 0.0
ob_cube_005.location = (4.447, 2.866, 10.01)
ob_cube_005.rotation_euler = (-0.1661, -0.1079, -0.004177)
ob_cube_005.scale = (0.5222, 0.5176, 0.08127)
ob_cube_005.lineart.crease_threshold = 0.0
ob_cube_002.location = (0.0, 0.0, 0.0)
ob_cube_002.scale = (9.0, 9.0, 9.0)
ob_cube_002.lineart.crease_threshold = 0.0
_m = ob_cube_002.modifiers.new('Solidify', 'SOLIDIFY')
_m.thickness = 0.03
_m.nonmanifold_thickness_mode = 'FIXED'
_m.nonmanifold_merge_threshold = 0.0003
ob_cube_001.location = (0.0, -6.989, 1.48)
ob_cube_001.scale = (0.5, 0.5, 1.0)
ob_cube_001.hide_render = True
ob_cube_001.lineart.crease_threshold = 0.0
ob_camera.parent = ob_cube_001
ob_camera.matrix_parent_inverse = Matrix(((2.0, 0.0, 0.0, -0.0), (0.0, 2.0, 0.0, -0.0), (0.0, 0.0, 1.0, -1.48), (0.0, 0.0, 0.0, 1.0)))
ob_camera.location = (0.0, -0.4788, 2.199)
ob_camera.rotation_euler = (1.571, 0.0, 0.0)
ob_camera.scale = (0.7604, 0.7604, 0.7604)
ob_camera.lock_rotations_4d = False
ob_camera.empty_display_type = 'ARROWS'
ob_camera.color = (0.0, 0.0, 0.0, 0.0)
ob_camera.display_type = 'WIRE'
ob_camera.lineart.crease_threshold = 0.0
ob_spot_003.parent = ob_camera
ob_spot_003.matrix_parent_inverse = Matrix(((1.0, -0.0, 0.0, -0.0), (0.0, -4.371e-08, 1.0, -2.15), (0.0, -1.0, -2.98e-08, -0.5723), (0.0, 0.0, 0.0, 1.0)))
ob_spot_003.location = (0.0, 0.0, 2.086)
ob_spot_003.rotation_euler = (1.571, 0.0, 0.0)
ob_spot_003.lineart.crease_threshold = 0.0
ob_spot_002.parent = ob_camera
ob_spot_002.matrix_parent_inverse = Matrix(((1.0, -0.0, 0.0, -0.0), (0.0, -4.371e-08, 1.0, -2.15), (0.0, -1.0, -2.98e-08, -0.5723), (0.0, 0.0, 0.0, 1.0)))
ob_spot_002.location = (0.1736, 0.0, 2.086)
ob_spot_002.rotation_euler = (1.571, 0.0, 0.0)
ob_spot_002.lineart.crease_threshold = 0.0
ob_spot_001.parent = ob_camera
ob_spot_001.matrix_parent_inverse = Matrix(((1.0, -0.0, 0.0, -0.0), (0.0, -4.371e-08, 1.0, -2.15), (0.0, -1.0, -2.98e-08, -0.5723), (0.0, 0.0, 0.0, 1.0)))
ob_spot_001.location = (0.0, 0.0, 2.086)
ob_spot_001.rotation_euler = (1.571, 0.0, 0.0)
ob_spot_001.lineart.crease_threshold = 0.0
ob_spot.parent = ob_camera
ob_spot.matrix_parent_inverse = Matrix(((1.0, -0.0, 0.0, -0.0), (0.0, -4.371e-08, 1.0, -2.15), (0.0, -1.0, -2.98e-08, -0.5723), (0.0, 0.0, 0.0, 1.0)))
ob_spot.location = (0.0, 0.0, 2.086)
ob_spot.rotation_euler = (1.571, 0.0, 0.0)
ob_spot.lineart.crease_threshold = 0.0
ob_spot_004.parent = ob_camera
ob_spot_004.matrix_parent_inverse = Matrix(((1.0, -0.0, 0.0, -0.0), (0.0, -4.371e-08, 1.0, -2.15), (0.0, -1.0, -2.98e-08, -0.5723), (0.0, 0.0, 0.0, 1.0)))
ob_spot_004.location = (0.0, 0.0, 2.086)
ob_spot_004.rotation_euler = (1.571, 0.0, 0.0)
ob_spot_004.lineart.crease_threshold = 0.0

# ---- collection membership
col_collection_1.objects.link(ob_cylinder)
col_collection_1.objects.link(ob_cube)
col_collection_1.objects.link(ob_plane)
col_collection_1.objects.link(ob_sphere)
col_collection_1.objects.link(ob_cube_014)
col_collection_1.objects.link(ob_cube_013)
col_collection_1.objects.link(ob_cube_012)
col_collection_1.objects.link(ob_cube_011)
col_collection_1.objects.link(ob_cube_010)
col_collection_1.objects.link(ob_cube_009)
col_collection_1.objects.link(ob_cube_008)
col_collection_1.objects.link(ob_cube_007)
col_collection_1.objects.link(ob_cube_006)
col_collection_1.objects.link(ob_cube_004)
col_collection_1.objects.link(ob_cube_003)
col_collection_1.objects.link(ob_cube_005)
col_collection_1.objects.link(ob_cube_002)
col_collection_1.objects.link(ob_cube_001)
col_collection_1.objects.link(ob_camera)
col_collection_1.objects.link(ob_spot_003)
col_collection_1.objects.link(ob_spot_002)
col_collection_1.objects.link(ob_spot_001)
col_collection_1.objects.link(ob_spot)
col_collection_1.objects.link(ob_spot_004)

# ---- scene / render settings (as saved in the file)
scene.camera = ob_camera
scene.frame_start = 1; scene.frame_end = 250; scene.frame_set(1)
scene.render.engine = 'BLENDER_EEVEE_NEXT'
scene.render.resolution_percentage = 50
scene.render.dither_intensity = 0.0
scene.cycles.use_denoising = False
scene.cycles.samples = 10
scene.cycles.sampling_pattern = 'TABULATED_SOBOL'
scene.cycles.light_sampling_threshold = 0.0
scene.cycles.use_adaptive_sampling = False
scene.cycles.use_light_tree = False
scene.cycles.blur_glossy = 0.0
scene.cycles.pixel_filter_type = 'GAUSSIAN'
scene.cycles.sample_clamp_indirect = 0.0
scene.view_settings.view_transform = 'Standard'
bpy.context.view_layer.update()
